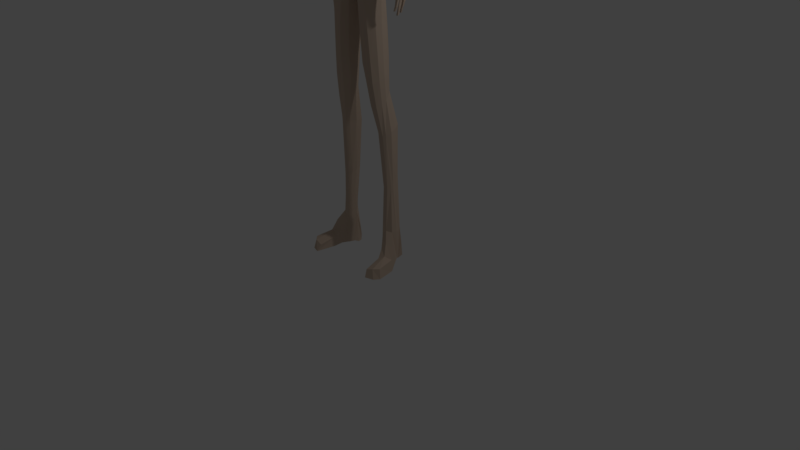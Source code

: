 # Source: character.blend  (saved by Blender 2.78.0; exported with 4.5.12 LTS)
import bpy
from mathutils import Matrix  # noqa: F401  (used for matrix-valued properties, if any)

bpy.ops.wm.read_factory_settings(use_empty=True)
scene = bpy.context.scene
scene.name = 'Scene'

# ---- collections
col_collection_1 = bpy.data.collections.new('Collection 1'); scene.collection.children.link(col_collection_1)

# ---- materials (node trees are filled in below, after node groups)
mat_material_001 = bpy.data.materials.new('Material.001')
mat_material_001.alpha_threshold = 0.0
mat_material_001.use_transparent_shadow = False
mat_material_001.diffuse_color = (0.5926, 0.4635, 0.3636, 1.0)
mat_material_001.roughness = 0.5
mat_material_001.specular_intensity = 0.0

# ---- material node trees

# ---- world
world_world = bpy.data.worlds.new('World'); scene.world = world_world
world_world.color = (0.05088, 0.05088, 0.05088)
world_world.use_sun_shadow = False
world_world.sun_shadow_jitter_overblur = 0.0
world_world.cycles.sampling_method = 'MANUAL'

# ---- cameras
cam_camera = bpy.data.cameras.new('Camera')
cam_camera.clip_end = 100.0
cam_camera.lens = 35.0
cam_camera.sensor_width = 32.0
cam_camera.sensor_height = 18.0
cam_camera.ortho_scale = 7.314
cam_camera.dof.focus_distance = 0.0
cam_camera.dof.aperture_fstop = 128.0

# ---- lights
light_lamp = bpy.data.lights.new('Lamp', 'POINT')
light_lamp.transmission_factor = 0.0
light_lamp.cutoff_distance = 30.0
light_lamp.energy = 100.0
light_lamp.shadow_buffer_clip_start = 1.001
light_lamp.shadow_soft_size = 0.1
light_lamp.shadow_maximum_resolution = 0.006
light_lamp.use_absolute_resolution = True

# ---- meshes
me_man_6_foot_tall = bpy.data.meshes.new('man+6+foot+tall')
me_man_6_foot_tall.from_pydata([(8.308, 30.22, 9.375), (7.509, 45.47, 10.03), (4.805, 43.67, 6.712), (5.348, 29.88, 6.133), (17.21, -7.317, 2.213), (18.99, -5.542, 0.08152), (17.22, 11.39, 1.823), (16.46, 8.978, 4.026), (13.09, -7.706, 3.335), (10.23, 8.186, 6.069), (7.768, 9.095, 3.831), (11.2, -6.91, 2.109), (26.5, -76.29, 15.9), (25.05, -75.04, 5.997), (21.33, -73.73, 7.843), (23.75, -76.45, 18.57), (20.33, -81.84, 20.98), (19.39, -78.02, 18.93), (18.05, -75.64, 9.146), (17.97, -81.51, 9.875), (25.38, -81.75, 5.944), (27.26, -81.94, 16.33), (25.03, -81.98, 19.35), (21.43, -81.95, 8.576), (19.51, -71.12, -6.414), (19.21, -78.94, -7.391), (14.77, -78.59, -7.445), (15.17, -72.07, -6.554), (2.204, 162.8, -2.682), (2.148, 157.1, -2.027), (0.004394, 156.9, -2.435), (0.004329, 162.8, -3.255), (2.282, 159.3, 5.401), (3.358, 161.9, 10.67), (0.006456, 160.2, 12.44), (0.00615, 159.2, 6.299), (2.58, 164.2, -4.043), (0.002955, 163.4, -3.302), (3.533, 168.1, 12.82), (3.084, 171.1, 13.38), (0.006057, 170.9, 13.89), (0.005681, 167.1, 14.11), (3.144, 176.9, 12.15), (0.007653, 179.5, 11.99), (23.68, 112.1, 3.094), (22.0, 110.1, 3.265), (23.36, 106.6, 3.784), (25.3, 108.3, 3.605), (22.01, 102.5, -0.9041), (23.31, 104.6, -2.24), (25.86, 98.55, -0.6394), (24.34, 96.57, 0.2312), (24.58, 105.1, -2.134), (26.99, 105.5, -0.7361), (28.68, 98.78, 0.625), (26.73, 98.54, -0.4839), (26.59, 104.2, 4.287), (24.46, 102.9, 4.285), (25.73, 96.88, 4.751), (27.78, 98.18, 4.822), (21.68, 101.3, 2.804), (24.03, 95.84, 3.053), (27.66, 90.16, 1.485), (27.68, 86.77, 3.015), (29.11, 91.23, 1.464), (27.97, 91.16, 1.251), (28.36, 89.94, 6.026), (30.16, 91.37, 5.081), (27.13, 88.12, 4.78), (30.57, 91.42, 3.02), (29.19, 99.21, 3.399), (28.1, 105.8, 2.412), (7.478, 170.6, 4.158), (5.981, 175.5, 8.935), (6.774, 173.1, 6.821), (19.8, 108.8, 1.585), (20.55, 104.9, 2.275), (13.1, 32.67, 8.631), (12.16, 48.74, 9.46), (15.72, -8.236, 3.097), (14.54, 7.564, 6.101), (12.23, -72.77, -4.759), (12.07, -80.46, -4.805), (15.73, -59.86, -5.677), (13.86, -63.06, -3.351), (14.51, -33.69, -6.149), (11.05, -34.19, -4.054), (12.38, -3.979, 0.888), (8.054, -6.122, -3.454), (8.117, 12.71, -1.637), (12.2, 14.48, -3.288), (9.104, 44.98, -3.249), (10.79, 31.03, -3.05), (5.901, 30.24, -1.294), (4.277, 42.52, -0.9794), (17.95, 120.9, 4.121), (19.97, 114.7, 3.678), (21.82, 117.0, 3.668), (19.72, 124.2, 4.307), (17.19, 122.8, 1.151), (18.69, 114.8, 1.298), (25.14, 114.2, 1.693), (26.77, 110.5, 1.862), (23.26, 119.3, 1.975), (21.16, 127.9, 1.961), (22.58, 113.6, -3.288), (24.66, 114.5, -1.264), (25.79, 110.6, -1.347), (23.29, 109.8, -3.261), (23.16, 119.6, -0.671), (20.93, 128.7, -1.467), (2.907, 121.3, -4.288), (3.732, 110.3, -3.026), (0.004528, 111.2, -2.721), (0.005228, 121.8, -3.705), (14.22, 130.9, -0.9065), (14.38, 131.3, 0.6745), (13.11, 120.3, 2.896), (11.02, 121.0, -2.843), (16.25, 122.3, -1.155), (17.91, 115.1, -1.648), (19.39, 110.1, -1.497), (20.47, 112.6, -3.169), (21.56, 108.8, -2.827), (20.47, 106.2, -1.204), (19.19, 117.5, -3.541), (16.64, 125.0, -3.42), (21.47, 119.1, -2.968), (18.14, 127.4, -3.391), (10.45, 129.9, -5.366), (14.1, 133.4, -3.381), (3.185, 130.0, -6.033), (0.007168, 130.1, -5.247), (0.005747, 162.9, 13.26), (2.989, 163.7, 11.7), (5.248, 165.7, 8.238), (5.163, 171.1, 12.05), (4.738, 168.1, 11.48), (5.045, 174.0, 9.047), (14.59, -39.47, 1.391), (12.77, -38.07, 0.03043), (14.33, -65.97, 2.653), (12.88, -65.25, 0.9292), (16.21, -80.33, 5.635), (16.55, -71.65, 5.533), (15.54, -80.45, 2.578), (20.72, -78.39, -1.965), (21.83, -79.01, -0.009852), (18.66, -80.97, 2.32), (17.54, -80.07, 0.01197), (22.79, -69.07, 2.883), (18.96, -68.02, 4.574), (23.62, -80.32, 3.016), (19.82, -81.25, 5.216), (18.53, -80.27, -5.046), (15.19, -80.55, -5.507), (11.83, -80.34, -3.2), (16.69, -38.17, 1.145), (16.36, -62.15, 1.907), (14.32, -80.35, 1.191), (27.8, 66.07, 9.678), (28.72, 66.26, 10.15), (28.93, 71.94, 10.52), (27.52, 71.61, 9.933), (28.26, 70.02, 8.643), (29.29, 70.89, 9.346), (28.93, 65.65, 9.566), (28.02, 65.37, 9.153), (31.3, 68.34, 1.665), (32.04, 68.07, 1.754), (31.72, 65.37, 1.844), (30.95, 66.07, 1.847), (32.02, 64.5, 8.541), (32.65, 64.77, 8.327), (32.87, 69.22, 8.023), (32.53, 68.29, 8.822), (30.16, 79.11, 8.969), (30.03, 84.61, 7.753), (28.45, 83.02, 6.694), (28.05, 78.16, 8.121), (30.87, 71.87, 8.326), (32.43, 71.89, 8.568), (32.23, 76.53, 8.427), (30.68, 79.03, 8.106), (31.28, 64.88, 8.378), (31.09, 67.79, 8.153), (31.42, 61.33, 8.752), (31.89, 61.09, 8.587), (32.02, 64.27, 7.327), (32.7, 64.44, 7.592), (32.02, 61.28, 7.952), (31.76, 60.92, 7.708), (31.73, 64.21, 7.24), (31.16, 61.18, 7.564), (30.93, 61.49, 8.581), (30.66, 58.86, 8.577), (30.87, 58.92, 7.994), (30.41, 58.91, 7.811), (30.0, 59.07, 7.716), (29.8, 59.11, 8.361), (30.09, 58.82, 8.689), (31.69, 63.36, 5.592), (30.91, 60.57, 6.008), (31.28, 60.85, 6.973), (31.81, 63.56, 6.636), (32.21, 61.35, 6.851), (31.07, 56.85, 6.785), (31.04, 57.0, 6.112), (32.28, 61.55, 5.833), (31.74, 61.09, 5.589), (30.36, 56.72, 6.054), (29.95, 56.95, 6.141), (29.97, 56.78, 6.834), (31.99, 61.17, 7.164), (30.52, 56.63, 6.864), (32.12, 64.01, 5.192), (32.18, 64.84, 3.586), (32.87, 65.03, 3.75), (31.99, 60.8, 4.157), (31.47, 60.36, 3.865), (33.21, 64.97, 4.67), (32.16, 60.94, 4.836), (30.91, 57.82, 4.6), (30.84, 57.86, 4.03), (30.28, 57.88, 3.924), (29.87, 58.1, 4.086), (29.9, 57.76, 4.731), (31.0, 60.26, 4.95), (30.67, 60.22, 4.042), (31.63, 60.13, 5.013), (30.41, 57.76, 4.814), (31.69, 63.84, 3.756), (31.16, 62.67, 2.137), (30.51, 62.82, 2.018), (31.39, 62.98, 2.799), (30.36, 60.3, 2.693), (30.1, 60.37, 2.057), (29.49, 60.28, 2.065), (29.16, 60.53, 2.24), (29.47, 60.09, 2.907), (30.83, 62.49, 3.143), (29.85, 63.06, 2.273), (31.2, 62.71, 3.143), (29.99, 60.29, 2.904), (30.49, 65.46, 1.975), (31.56, 64.8, 3.07), (32.15, 64.03, 4.868), (31.43, 63.97, 4.893), (30.84, 72.57, 1.35), (32.18, 72.02, 1.758), (32.98, 72.65, 7.265), (29.44, 84.25, 2.203), (30.71, 84.01, 2.131), (31.6, 78.13, 1.785), (29.82, 78.65, 1.612), (32.83, 78.56, 6.132), (31.35, 84.31, 6.583), (32.91, 77.75, 5.038), (32.4, 82.92, 3.497), (28.97, 80.21, 5.943), (28.58, 73.61, 7.594), (29.65, 74.12, 7.81), (29.75, 75.89, 6.974), (28.71, 82.19, 1.99), (28.73, 79.43, 3.944), (29.05, 78.15, 5.455), (32.47, 68.45, 2.686), (31.95, 65.7, 2.858), (31.88, 65.68, 3.149), (32.1, 66.68, 3.149), (32.53, 67.96, 3.045), (32.75, 72.1, 2.761), (32.95, 68.15, 3.47), (32.84, 69.05, 6.907), (32.26, 64.18, 6.862), (33.17, 72.48, 6.083), (32.28, 68.9, 6.506), (32.99, 68.79, 6.107), (32.75, 64.61, 5.598), (32.49, 67.03, 4.798), (33.09, 68.19, 4.349), (32.8, 68.24, 4.637), (33.46, 72.41, 4.212), (32.92, 68.71, 5.09), (32.73, 64.71, 6.519), (31.24, 67.02, 6.873), (31.61, 66.81, 6.766), (31.71, 68.6, 6.402), (31.93, 68.25, 6.548), (32.3, 67.09, 6.591), (32.22, 66.84, 5.106), (32.39, 67.51, 4.825), (31.32, 66.9, 6.253), (31.47, 66.39, 5.335), (31.66, 66.71, 4.792), (30.41, 69.41, 6.256), (30.44, 68.32, 2.198), (31.41, 66.66, 3.111), (30.16, 71.17, 1.954), (29.25, 76.34, 2.183), (32.08, 66.94, 3.204), (32.38, 66.83, 3.283), (31.73, 66.96, 3.313), (31.43, 66.42, 4.545), (31.62, 66.68, 3.231), (30.61, 68.77, 4.723), (30.44, 69.76, 3.203), (29.53, 73.55, 5.248), (29.78, 72.14, 4.44), (29.48, 74.33, 3.394), (29.65, 74.25, 6.451), (32.8, 77.18, 3.106), (0.003011, 150.4, -4.924), (3.894, 151.1, -4.464), (0.005476, 152.2, 6.165), (2.959, 152.5, 5.422), (33.0, 75.35, 4.153), (14.35, 133.3, 1.262), (12.24, 123.9, 7.462), (0.004133, 139.2, -6.041), (7.289, 139.8, -7.275), (4.598, 145.4, -6.105), (0.003579, 144.7, -6.314), (10.9, 140.3, -5.749), (15.72, 133.2, -4.993), (17.78, 133.2, 4.144), (18.46, 137.8, 1.069), (18.44, 136.8, -3.151), (0.005362, 123.6, 14.12), (8.246, 130.4, 16.5), (7.057, 139.6, 10.17), (0.005362, 135.6, 10.88), (12.13, 139.3, 7.199), (0.005305, 141.5, 9.179), (5.362, 142.8, 9.046), (15.43, 145.4, 2.382), (15.66, 144.9, -2.978), (10.99, 144.6, 6.399), (4.253, 152.4, 2.983), (3.396, 159.5, 3.768), (5.287, 163.7, 6.55), (4.657, 165.2, -2.821), (8.615, 110.0, -1.106), (6.401, 58.52, 9.992), (3.973, 55.07, 6.727), (10.74, 64.9, 10.72), (7.548, 59.07, -3.187), (3.006, 54.04, -1.347), (-0.01918, 71.74, -5.886), (2.816, 72.35, -6.933), (1.404, 69.7, -2.587), (0.03658, 75.37, 0.6869), (13.68, 48.02, -2.546), (15.07, 32.6, -2.097), (6.405, 66.29, -5.808), (2.694, 61.99, -1.966), (3.516, 73.52, 10.12), (0.001557, 73.39, 9.484), (-0.05104, 71.05, 7.534), (2.431, 69.29, 7.494), (5.905, 66.75, 10.43), (2.988, 63.47, 6.867), (0.004064, 78.98, 12.29), (6.349, 80.93, 10.54), (4.142, 87.69, 12.95), (0.007014, 87.32, 13.56), (10.17, 72.96, 12.53), (0.006297, 100.9, -2.319), (5.039, 100.0, -2.623), (0.005349, 114.8, 14.24), (5.884, 120.7, 13.07), (5.431, 95.66, 13.27), (0.006044, 95.97, 13.77), (0.005455, 103.7, 14.13), (5.925, 103.7, 13.26), (11.99, 63.25, -2.519), (15.23, 51.2, 6.815), (16.3, 52.42, 3.652), (16.45, 71.84, 3.778), (15.87, 70.37, 8.406), (10.8, 111.1, 5.759), (9.316, 112.0, 10.13), (12.07, 90.27, 10.82), (9.108, 103.3, 9.579), (15.59, 78.69, 9.915), (9.179, 100.2, 0.5227), (0.005308, 78.5, -6.858), (7.423, 78.85, -8.249), (0.002147, 86.03, -5.896), (4.188, 85.94, -7.205), (0.003179, 92.22, -3.016), (5.519, 91.77, -5.381), (12.36, 71.41, -5.773), (15.39, 76.71, -0.2607), (16.45, 80.09, 4.784), (15.08, 67.72, 0.2431), (10.35, 103.1, 6.09), (15.64, 91.6, 5.669), (12.81, 86.91, -3.562), (15.89, 34.28, 6.05), (16.76, 34.68, 3.139), (16.6, 34.15, 0.4225), (16.03, 50.63, 0.281), (17.13, 23.28, 2.714), (16.27, 21.97, 5.404), (13.76, 20.29, 7.87), (9.203, 19.32, 7.64), (6.177, 19.92, 4.993), (6.799, 22.44, -1.307), (11.46, 23.74, -2.954), (15.38, 24.51, -1.863), (15.59, 15.03, -1.885), (16.67, 13.48, -0.2307), (16.81, 24.23, 0.2635), (0.09233, 71.24, 3.866), (1.731, 70.4, 3.721), (1.87, 61.59, 3.284), (2.729, 53.56, 3.095), (4.014, 42.79, 3.013), (4.464, 29.88, 2.404), (5.183, 20.88, 1.825), (6.699, 10.4, 1.22), (8.871, -6.38, -0.5278), (11.42, -35.77, -1.928), (12.24, -65.08, -0.9001), (13.44, -80.23, -1.096), (16.62, -80.9, -2.031), (19.4, -79.44, -3.61), (19.49, -62.55, 0.4594), (18.15, -36.8, -0.339), (17.04, -3.093, -6.184), (18.76, -4.297, -3.004), (17.4, -30.53, -5.664), (18.65, -34.91, -1.264), (18.77, -32.17, -3.372), (19.02, -61.3, -5.625), (20.26, -62.39, -1.998), (19.68, -62.79, -4.095), (13.55, 147.3, 2.27), (5.133, 152.8, 1.78), (4.32, 162.7, -0.9345), (3.792, 157.9, -0.7739), (5.9, 165.9, -0.5797), (6.455, 165.8, 2.976), (4.781, 162.5, 1.243), (4.422, 159.3, 0.141), (4.142, 159.5, 2.068), (5.775, 164.0, 2.602), (5.622, 153.9, -0.06216), (5.729, 152.9, -2.05), (13.9, 148.2, -2.209), (10.21, 146.5, -4.951), (-8.297, 30.22, 9.375), (-5.33, 29.88, 6.126), (-4.79, 43.68, 6.71), (-7.494, 45.47, 10.03), (-17.21, -7.303, 2.21), (-16.45, 8.995, 4.019), (-17.2, 11.42, 1.821), (-18.97, -5.521, 0.08051), (-13.08, -7.709, 3.335), (-11.19, -6.912, 2.108), (-7.752, 9.09, 3.824), (-10.21, 8.182, 6.067), (-26.49, -76.3, 15.9), (-23.74, -76.46, 18.56), (-21.33, -73.73, 7.83), (-25.04, -75.05, 6.002), (-20.32, -81.85, 20.97), (-17.94, -81.52, 9.854), (-18.05, -75.64, 9.146), (-19.38, -78.02, 18.93), (-25.42, -81.69, 5.976), (-21.4, -81.95, 8.575), (-25.01, -81.97, 19.36), (-27.24, -81.88, 16.34), (-19.49, -71.12, -6.403), (-15.16, -72.07, -6.551), (-14.77, -78.59, -7.447), (-19.2, -78.95, -7.4), (-2.194, 162.8, -2.68), (-2.138, 157.2, -2.012), (-2.269, 159.3, 5.423), (-3.358, 162.0, 10.74), (-2.581, 164.6, -4.451), (-3.564, 168.2, 13.04), (-3.065, 171.1, 13.49), (-3.115, 174.7, 12.76), (-23.79, 111.4, 3.227), (-25.32, 107.8, 3.882), (-23.5, 106.1, 4.071), (-22.32, 109.5, 3.454), (-22.27, 102.2, -0.1895), (-24.44, 96.05, 0.7786), (-25.84, 97.94, -0.05237), (-23.42, 104.3, -1.43), (-24.7, 104.5, -1.439), (-26.51, 97.95, -0.03934), (-28.27, 98.28, 1.087), (-26.77, 105.1, -0.0501), (-26.38, 103.5, 4.283), (-27.43, 97.54, 4.774), (-25.59, 96.25, 4.708), (-24.48, 102.2, 4.282), (-21.98, 100.6, 2.922), (-24.06, 95.21, 3.143), (-27.33, 89.53, 1.714), (-27.29, 86.21, 3.085), (-28.64, 90.58, 1.686), (-27.62, 90.51, 1.49), (-27.83, 89.35, 5.811), (-29.48, 90.75, 4.976), (-26.74, 87.59, 4.675), (-28.7, 98.57, 3.471), (-29.91, 90.78, 3.104), (-27.73, 105.2, 2.563), (-7.465, 170.6, 4.158), (-6.725, 172.2, 3.958), (-5.968, 175.5, 8.934), (-20.98, 104.3, 2.437), (-20.3, 108.1, 1.799), (-13.09, 32.67, 8.63), (-12.15, 48.74, 9.459), (-14.54, 7.581, 6.09), (-15.71, -8.233, 3.095), (-12.22, -72.77, -4.759), (-12.06, -80.45, -4.81), (-15.72, -59.85, -5.672), (-13.85, -63.05, -3.352), (-14.49, -33.66, -6.126), (-11.04, -34.19, -4.055), (-12.37, -3.98, -6.446), (-8.042, -6.124, -3.455), (-12.19, 14.51, -3.264), (-8.105, 12.71, -1.637), (-9.091, 45.01, -3.227), (-4.265, 42.52, -0.9814), (-5.889, 30.24, -1.295), (-10.77, 31.03, -3.051), (-18.65, 120.3, 4.133), (-20.23, 123.5, 4.302), (-22.11, 116.4, 3.715), (-20.45, 114.1, 3.724), (-17.96, 122.1, 1.395), (-19.3, 114.1, 1.53), (-25.08, 113.5, 1.897), (-26.54, 109.8, 2.054), (-21.52, 127.3, 2.168), (-23.4, 118.7, 2.157), (-22.79, 113.0, -2.672), (-23.43, 109.2, -2.66), (-25.67, 110.0, -0.8983), (-24.65, 113.8, -0.8237), (-21.31, 128.0, -1.01), (-23.32, 118.9, -0.2689), (-2.895, 121.3, -4.288), (-3.721, 110.3, -3.026), (-14.22, 130.9, -0.8841), (-11.0, 121.0, -2.842), (-13.1, 120.3, 2.895), (-14.37, 131.3, 0.6693), (-17.12, 121.7, -0.7233), (-18.61, 114.5, -1.177), (-19.94, 109.4, -1.038), (-20.9, 105.6, -0.7684), (-21.87, 108.1, -2.259), (-20.9, 112.0, -2.576), (-19.76, 116.8, -2.919), (-17.48, 124.3, -2.808), (-21.8, 118.4, -2.39), (-18.81, 126.8, -2.781), (-10.44, 129.9, -5.365), (-14.09, 133.4, -3.371), (-3.173, 130.0, -6.033), (-2.977, 163.7, 11.7), (-5.235, 165.7, 8.237), (-4.726, 168.1, 11.48), (-5.152, 171.1, 12.05), (-5.274, 173.6, 11.68), (-14.58, -39.47, 1.391), (-12.76, -38.07, 0.03033), (-14.56, -66.09, 2.878), (-13.09, -65.33, 1.15), (-16.47, -80.31, 5.792), (-15.76, -80.58, 2.843), (-16.8, -71.7, 5.765), (-20.98, -78.48, -1.694), (-17.47, -79.21, 0.6619), (-18.86, -81.07, 2.543), (-22.06, -79.06, 0.208), (-18.66, -67.28, 5.332), (-22.68, -68.38, 3.559), (-23.71, -79.81, 3.684), (-20.26, -81.94, 5.345), (-15.58, -80.99, -5.377), (-19.04, -80.77, -4.903), (-12.24, -81.0, -3.081), (-17.0, -38.26, 1.456), (-16.65, -62.21, 2.177), (-14.53, -80.38, 1.482), (-27.47, 65.42, 9.245), (-27.21, 70.96, 9.48), (-28.48, 71.29, 10.02), (-28.29, 65.61, 9.68), (-27.88, 69.37, 8.293), (-27.67, 64.72, 8.762), (-28.48, 65.0, 9.142), (-28.8, 70.24, 8.94), (-30.61, 67.69, 1.872), (-30.29, 65.42, 2.039), (-30.98, 64.72, 2.037), (-31.26, 67.42, 1.954), (-31.24, 63.85, 8.199), (-31.71, 67.64, 8.457), (-32.0, 68.57, 7.722), (-31.81, 64.12, 8.002), (-29.58, 78.46, 8.592), (-27.69, 77.51, 7.812), (-28.04, 82.37, 6.499), (-29.46, 83.96, 7.473), (-30.21, 71.22, 8.001), (-30.04, 78.38, 7.798), (-31.44, 75.88, 8.093), (-31.61, 71.24, 8.224), (-30.58, 64.23, 8.049), (-30.41, 67.14, 7.842), (-30.71, 60.68, 8.393), (-31.13, 60.44, 8.241), (-31.24, 63.62, 7.082), (-31.01, 60.27, 7.433), (-31.25, 60.63, 7.657), (-31.85, 63.8, 7.325), (-30.98, 63.56, 7.001), (-30.27, 60.84, 8.235), (-30.48, 60.53, 7.3), (-30.22, 58.27, 7.695), (-30.03, 58.21, 8.231), (-29.8, 58.26, 7.527), (-29.43, 58.42, 7.439), (-29.26, 58.46, 8.033), (-29.52, 58.17, 8.335), (-30.95, 62.71, 5.485), (-31.06, 62.91, 6.446), (-30.58, 60.2, 6.756), (-30.25, 59.92, 5.868), (-31.41, 60.7, 6.644), (-31.48, 60.9, 5.707), (-30.37, 56.35, 5.964), (-30.4, 56.2, 6.583), (-31.0, 60.44, 5.483), (-29.76, 56.07, 5.91), (-29.39, 56.3, 5.99), (-29.41, 56.13, 6.628), (-31.22, 60.52, 6.931), (-29.9, 55.98, 6.656), (-31.34, 63.36, 5.118), (-31.39, 64.19, 3.639), (-30.76, 59.71, 3.896), (-31.22, 60.15, 4.165), (-32.01, 64.38, 3.79), (-32.31, 64.32, 4.637), (-31.37, 60.29, 4.79), (-30.19, 57.21, 4.048), (-30.25, 57.17, 4.573), (-29.69, 57.23, 3.95), (-29.32, 57.45, 4.099), (-30.04, 59.58, 4.059), (-30.34, 59.61, 4.895), (-29.35, 57.11, 4.693), (-30.9, 59.49, 4.952), (-29.8, 57.11, 4.769), (-30.95, 63.19, 3.796), (-29.89, 62.17, 2.196), (-30.47, 62.02, 2.306), (-30.68, 62.33, 2.916), (-29.53, 59.72, 2.233), (-29.76, 59.65, 2.817), (-28.98, 59.63, 2.24), (-28.69, 59.88, 2.401), (-29.3, 62.41, 2.431), (-30.18, 61.84, 3.232), (-28.97, 59.44, 3.014), (-30.51, 62.06, 3.232), (-29.43, 59.64, 3.012), (-29.87, 64.81, 2.157), (-30.83, 64.15, 3.165), (-31.36, 63.38, 4.819), (-30.72, 63.32, 4.842), (-30.19, 71.92, 1.582), (-31.39, 71.37, 1.957), (-32.11, 72.0, 7.024), (-28.94, 83.6, 2.367), (-29.28, 78.0, 1.824), (-30.87, 77.48, 1.982), (-30.08, 83.36, 2.301), (-31.97, 77.91, 5.982), (-30.65, 83.66, 6.397), (-32.05, 77.1, 4.975), (-31.59, 82.27, 3.557), (-28.17, 72.96, 7.327), (-28.52, 79.56, 5.808), (-29.21, 75.24, 6.757), (-29.13, 73.47, 7.526), (-28.28, 81.54, 2.171), (-28.3, 78.78, 3.969), (-28.58, 77.5, 5.36), (-31.65, 67.8, 2.811), (-31.19, 65.05, 2.97), (-31.12, 65.03, 3.238), (-31.31, 66.03, 3.238), (-31.71, 67.31, 3.142), (-32.08, 67.5, 3.533), (-31.9, 71.45, 2.881), (-31.98, 68.4, 6.695), (-31.46, 63.53, 6.654), (-32.28, 71.83, 5.937), (-32.12, 68.14, 5.959), (-31.48, 68.25, 6.326), (-31.9, 63.96, 5.49), (-31.67, 66.38, 4.755), (-32.2, 67.54, 4.341), (-31.94, 67.59, 4.607), (-32.05, 68.06, 5.023), (-32.54, 71.76, 4.216), (-31.88, 64.06, 6.338), (-30.55, 66.37, 6.664), (-30.88, 66.16, 6.565), (-30.97, 67.95, 6.231), (-31.16, 67.6, 6.365), (-31.5, 66.44, 6.404), (-31.43, 66.19, 5.038), (-31.58, 66.86, 4.78), (-30.75, 65.74, 5.249), (-30.62, 66.25, 6.094), (-30.92, 66.06, 4.749), (-29.81, 68.76, 6.097), (-29.83, 67.67, 2.363), (-30.7, 66.01, 3.202), (-29.58, 70.52, 2.138), (-28.76, 75.69, 2.349), (-31.3, 66.29, 3.288), (-31.57, 66.18, 3.361), (-30.99, 66.31, 3.388), (-30.72, 65.77, 4.522), (-30.89, 66.03, 3.313), (-29.98, 68.12, 4.685), (-29.83, 69.11, 3.287), (-29.24, 71.49, 4.425), (-29.01, 72.91, 5.169), (-28.97, 73.68, 3.463), (-29.12, 73.6, 6.276), (-31.94, 76.53, 3.198), (-3.885, 151.1, -4.463), (-2.947, 152.5, 5.421), (-32.13, 74.7, 4.161), (-12.23, 123.9, 7.46), (-14.34, 133.3, 1.257), (-7.281, 139.8, -7.275), (-4.592, 145.4, -6.105), (-15.71, 133.2, -4.993), (-10.89, 140.3, -5.749), (-17.77, 133.2, 4.143), (-18.44, 137.8, 1.07), (-18.43, 136.8, -3.15), (-7.047, 139.6, 10.16), (-8.5, 130.4, 16.5), (-12.12, 139.3, 7.198), (-5.351, 142.8, 9.046), (-15.42, 145.4, 2.381), (-15.65, 144.9, -2.978), (-4.241, 152.4, 2.982), (-10.98, 144.6, 6.398), (-3.384, 159.5, 3.766), (-5.274, 163.7, 6.549), (-4.344, 164.3, -2.72), (-8.604, 110.0, -1.105), (-3.958, 55.06, 6.721), (-6.369, 58.53, 9.98), (-10.69, 64.9, 10.72), (-7.543, 59.07, -3.187), (-2.991, 54.04, -1.346), (-1.349, 69.75, -2.556), (-2.809, 72.34, -6.934), (-13.66, 48.02, -2.545), (-15.05, 32.6, -2.096), (-2.681, 61.99, -1.966), (-6.42, 66.29, -5.805), (-3.521, 73.51, 10.12), (-2.475, 69.17, 7.527), (-5.892, 66.74, 10.43), (-3.358, 62.74, 7.534), (-4.127, 87.7, 12.95), (-6.337, 80.93, 10.54), (-10.13, 72.96, 12.53), (-5.028, 100.0, -2.623), (-5.873, 120.7, 13.07), (-5.418, 95.66, 13.27), (-5.913, 103.7, 13.26), (-11.98, 63.25, -2.518), (-15.22, 51.2, 6.809), (-15.86, 70.53, 8.42), (-16.43, 71.85, 3.78), (-16.28, 52.42, 3.651), (-10.78, 111.1, 5.759), (-9.304, 112.0, 10.13), (-9.096, 103.3, 9.578), (-12.06, 90.28, 10.82), (-15.58, 78.69, 9.913), (-9.168, 100.2, 0.5245), (-7.417, 78.85, -8.249), (-4.183, 85.94, -7.207), (-5.51, 91.77, -5.381), (-12.36, 71.41, -5.769), (-15.37, 76.71, -0.2602), (-15.06, 67.72, 0.2441), (-16.44, 80.09, 4.784), (-10.33, 103.1, 6.09), (-15.63, 91.6, 5.668), (-12.8, 86.9, -3.561), (-15.88, 34.29, 6.044), (-16.75, 34.68, 3.133), (-16.59, 34.15, 0.4232), (-16.02, 50.63, 0.2818), (-16.28, 22.01, 5.376), (-17.12, 23.29, 2.71), (-9.194, 19.32, 7.643), (-13.78, 20.32, 7.849), (-6.16, 19.92, 4.985), (-11.45, 23.74, -2.955), (-6.787, 22.44, -1.307), (-15.37, 24.51, -1.862), (-15.58, 15.03, -1.884), (-16.8, 24.23, 0.2642), (-16.66, 13.48, -0.2299), (-1.282, 67.36, 3.732), (-2.099, 61.39, 3.482), (-2.715, 53.55, 3.09), (-4.001, 42.8, 3.011), (-4.451, 29.89, 2.403), (-5.17, 20.88, 1.824), (-6.687, 10.4, 1.218), (-8.858, -6.382, -0.5293), (-11.41, -35.77, -1.927), (-12.23, -65.08, -0.8984), (-13.43, -80.23, -1.099), (-16.65, -80.91, -2.056), (-19.42, -79.41, -3.62), (-19.46, -62.44, 0.378), (-18.14, -36.78, -0.3426), (-17.03, -3.094, -6.183), (-18.74, -4.29, -3.002), (-17.39, -30.53, -5.662), (-18.76, -32.16, -3.37), (-18.63, -34.9, -1.263), (-19.0, -61.29, -5.611), (-20.24, -62.39, -2.013), (-19.67, -62.76, -4.086), (-13.54, 147.3, 2.27), (-5.122, 152.8, 1.78), (-3.78, 157.9, -0.7729), (-4.308, 162.7, -0.933), (-5.887, 165.9, -0.5793), (-6.441, 165.8, 2.976), (-4.409, 159.3, 0.1414), (-4.72, 162.5, 1.243), (-5.762, 164.0, 2.601), (-4.129, 159.5, 2.067), (-5.611, 153.9, -0.06181), (-5.719, 152.9, -2.05), (-13.89, 148.2, -2.208), (-10.2, 146.5, -4.951), (-8.233, 178.6, 1.903), (-4.676, 182.1, 0.3494), (0.009682, 180.8, 10.68), (-3.997, 180.6, 11.11), (-7.436, 177.7, -2.326), (-7.297, 171.3, -3.487), (4.153, 171.6, -6.985), (4.479, 179.3, -5.285), (6.766, 175.7, 9.797), (7.663, 172.6, 7.694), (8.097, 165.4, -2.775), (8.553, 164.6, -0.5695), (-8.08, 165.4, -2.769), (-8.537, 164.6, -0.569), (0.002034, 172.1, -8.208), (0.0009303, 179.8, -6.218), (-4.903, 182.4, 6.582), (-0.001076, 182.4, 0.01744), (7.747, 178.0, 6.024), (-8.334, 170.7, -0.2563), (-9.286, 170.1, 4.393), (0.002548, 168.0, -9.625), (-4.492, 166.5, -7.03), (5.981, 173.9, 10.34), (-10.54, 166.2, 4.585), (3.556, 177.0, 13.47), (-4.146, 171.7, -6.873), (4.484, 166.3, -7.726), (4.634, 182.0, 0.07352), (-4.468, 179.3, -5.143), (0.008277, 179.6, 11.88), (7.469, 177.6, -4.042), (8.233, 178.5, 1.797), (7.238, 171.2, -3.717), (4.013, 180.6, 11.11), (9.3, 170.1, 4.393), (10.56, 166.2, 4.586), (8.324, 170.6, -0.343), (-3.524, 174.8, 14.12), (-5.968, 173.5, 12.91), (4.912, 182.4, 6.583), (0.001608, 182.5, 6.731), (-6.752, 175.7, 9.796), (-7.732, 178.0, 6.024), (-7.614, 171.8, 4.83)], [], [(0, 1, 2, 3), (4, 5, 6, 7), (8, 9, 10, 11), (12, 13, 14, 15), (16, 17, 18, 19), (20, 21, 22, 23), (12, 21, 20, 13), (21, 12, 15, 22), (24, 25, 26, 27), (28, 29, 30, 31), (32, 33, 34, 35), (38, 39, 40, 41), (39, 42, 43, 40), (44, 45, 46, 47), (48, 49, 50, 51), (52, 53, 54, 55), (56, 57, 58, 59), (60, 48, 51, 61), (62, 63, 51, 50), (64, 65, 55, 54), (66, 67, 59, 58), (63, 68, 61, 51), (49, 52, 55, 50), (65, 62, 50, 55), (59, 67, 69, 70), (71, 56, 59, 70), (53, 71, 70, 54), (69, 64, 54, 70), (61, 68, 66, 58), (58, 57, 60, 61), (46, 45, 75, 76), (77, 78, 1, 0), (8, 79, 80, 9), (17, 15, 14, 18), (16, 22, 15, 17), (23, 22, 16, 19), (81, 27, 26, 82), (83, 27, 81, 84), (85, 83, 84, 86), (87, 85, 86, 88), (87, 88, 89, 90), (91, 92, 93, 94), (95, 96, 97, 98), (99, 100, 96, 95), (101, 44, 47, 102), (98, 97, 103, 104), (105, 106, 107, 108), (106, 101, 102, 107), (103, 109, 110, 104), (111, 112, 113, 114), (115, 116, 117, 118), (119, 120, 100, 99), (121, 122, 123, 124), (75, 121, 124, 76), (125, 120, 119, 126), (122, 105, 108, 123), (127, 125, 126, 128), (110, 109, 127, 128), (129, 130, 115, 118), (131, 111, 114, 132), (133, 134, 38, 41), (135, 74, 136, 137), (74, 73, 138, 136), (139, 8, 11, 140), (141, 139, 140, 142), (143, 144, 141, 145), (146, 147, 148, 149), (13, 150, 151, 14), (19, 18, 144, 143), (152, 20, 23, 153), (13, 20, 152, 150), (25, 154, 155, 26), (82, 156, 84, 81), (139, 157, 79, 8), (139, 141, 158, 157), (141, 144, 151, 158), (144, 18, 14, 151), (143, 153, 23, 19), (148, 145, 159, 149), (26, 155, 156, 82), (145, 141, 142, 159), (147, 152, 153, 148), (145, 148, 153, 143), (160, 161, 162, 163), (164, 165, 166, 167), (161, 166, 165, 162), (167, 160, 163, 164), (168, 169, 170, 171), (172, 173, 174, 175), (176, 177, 178, 179), (180, 181, 182, 183), (184, 172, 175, 185), (161, 160, 167, 166), (186, 187, 173, 172), (188, 189, 190, 191), (187, 190, 189, 173), (192, 193, 194, 184), (187, 195, 196, 190), (191, 190, 196, 197), (198, 199, 194, 193), (186, 200, 195, 187), (193, 191, 197, 198), (192, 188, 191, 193), (194, 186, 172, 184), (194, 199, 200, 186), (200, 199, 198, 197), (200, 197, 196, 195), (201, 202, 203, 204), (205, 206, 207, 208), (209, 208, 207, 210), (211, 212, 203, 202), (213, 214, 206, 205), (202, 209, 210, 211), (201, 215, 209, 202), (203, 212, 214, 213), (214, 212, 211, 210), (206, 214, 210, 207), (216, 217, 218, 219), (220, 221, 218, 217), (221, 222, 223, 218), (219, 218, 223, 224), (225, 226, 227, 228), (229, 230, 222, 221), (228, 219, 224, 225), (231, 216, 219, 228), (227, 226, 230, 229), (230, 226, 225, 224), (222, 230, 224, 223), (171, 170, 232, 233), (234, 235, 236, 232), (233, 232, 236, 237), (238, 239, 240, 241), (242, 243, 235, 234), (241, 233, 237, 238), (244, 171, 233, 241), (240, 239, 243, 242), (243, 239, 238, 237), (235, 243, 237, 236), (241, 240, 245, 244), (246, 229, 221, 220), (231, 228, 227, 247), (247, 227, 229, 246), (248, 249, 169, 168), (185, 175, 181, 180), (175, 174, 250, 181), (251, 252, 253, 254), (254, 253, 249, 248), (181, 250, 255, 182), (183, 256, 177, 176), (257, 258, 256, 255), (178, 259, 260, 179), (183, 176, 261, 262), (260, 259, 262, 261), (255, 256, 183, 182), (64, 69, 258, 252), (69, 67, 256, 258), (252, 251, 65, 64), (251, 263, 62, 65), (67, 66, 177, 256), (63, 62, 263, 264), (259, 63, 264, 265), (266, 267, 170, 169), (267, 234, 232, 170), (268, 242, 234, 267), (245, 240, 242, 268), (269, 268, 267, 266), (270, 266, 271, 272), (249, 271, 266, 169), (173, 189, 273, 174), (204, 203, 213, 274), (250, 174, 273, 275), (275, 273, 276, 277), (215, 278, 208, 209), (279, 246, 220, 280), (281, 280, 282, 283), (280, 220, 217, 272), (277, 284, 278, 283), (284, 205, 208, 278), (274, 213, 205, 284), (282, 275, 277, 283), (282, 280, 272, 271), (285, 192, 184, 185), (192, 285, 286, 188), (287, 288, 286, 285), (273, 286, 288, 276), (188, 286, 273, 189), (274, 284, 277, 289), (276, 288, 289, 277), (215, 290, 283, 278), (281, 291, 279, 280), (283, 290, 291, 281), (201, 204, 292, 293), (293, 290, 215, 201), (294, 291, 290, 293), (185, 180, 295, 285), (204, 274, 289, 292), (292, 289, 288, 287), (287, 285, 295, 292), (296, 168, 171, 244), (244, 245, 297, 296), (296, 298, 248, 168), (298, 299, 254, 248), (299, 263, 251, 254), (270, 300, 269, 266), (297, 245, 268, 269), (301, 272, 217, 216), (272, 301, 300, 270), (302, 301, 216, 231), (302, 231, 247, 303), (303, 247, 246, 279), (304, 300, 301, 302), (304, 297, 269, 300), (303, 279, 291, 294), (292, 295, 305, 293), (306, 297, 304, 302), (305, 303, 294, 293), (295, 307, 308, 305), (306, 302, 303, 305), (297, 306, 298, 296), (308, 307, 264, 309), (310, 180, 183, 262), (265, 310, 262, 259), (257, 255, 250, 275), (253, 311, 271, 249), (253, 252, 258, 311), (68, 178, 177, 66), (68, 63, 259, 178), (312, 30, 29, 313), (32, 35, 314, 315), (119, 115, 130, 126), (115, 119, 99, 116), (316, 311, 258, 257), (282, 271, 311, 316), (275, 282, 316, 257), (308, 309, 306, 305), (306, 309, 299, 298), (299, 309, 264, 263), (264, 307, 310, 265), (295, 180, 310, 307), (117, 116, 317, 318), (131, 132, 319, 320), (312, 313, 321, 322), (130, 129, 323, 324), (325, 98, 104, 326), (110, 327, 326, 104), (110, 128, 324, 327), (130, 324, 128, 126), (116, 99, 95, 317), (317, 95, 98, 325), (328, 329, 330, 331), (317, 325, 332, 318), (314, 333, 334, 315), (325, 326, 335, 332), (335, 326, 327, 336), (336, 327, 324, 323), (329, 318, 332, 330), (315, 334, 337, 338), (339, 32, 315, 338), (339, 340, 33, 32), (38, 134, 135, 137), (137, 136, 39, 38), (136, 138, 42, 39), (129, 131, 320, 323), (129, 118, 111, 131), (118, 342, 112, 111), (1, 343, 344, 2), (343, 1, 78, 345), (346, 91, 94, 347), (348, 349, 350, 351), (352, 353, 92, 91), (349, 354, 355, 350), (356, 357, 358, 359), (360, 356, 359, 361), (362, 363, 364, 365), (363, 356, 360, 366), (363, 362, 357, 356), (367, 113, 112, 368), (360, 343, 345, 366), (343, 360, 361, 344), (354, 346, 347, 355), (328, 369, 370, 329), (371, 372, 365, 364), (373, 372, 371, 374), (375, 352, 91, 346), (376, 377, 378, 379), (370, 369, 373, 374), (342, 118, 117, 380), (117, 318, 381, 380), (329, 370, 381, 318), (371, 382, 383, 374), (382, 371, 364, 363), (366, 384, 382, 363), (381, 370, 374, 383), (368, 112, 342, 385), (348, 386, 387, 349), (386, 388, 389, 387), (388, 390, 391, 389), (387, 392, 354, 349), (392, 375, 346, 354), (393, 394, 378, 395), (342, 380, 396, 385), (380, 381, 383, 396), (382, 397, 396, 383), (382, 384, 394, 397), (393, 398, 397, 394), (398, 393, 392, 387), (391, 398, 387, 389), (397, 398, 385, 396), (390, 367, 368, 391), (385, 398, 391, 368), (379, 384, 366, 345), (399, 400, 377, 376), (401, 402, 377, 400), (393, 395, 375, 392), (378, 394, 384, 379), (7, 6, 403, 404), (9, 80, 405, 406), (9, 406, 407, 10), (90, 89, 408, 409), (410, 411, 90, 409), (403, 6, 412, 413), (413, 401, 400, 403), (353, 410, 409, 92), (93, 92, 409, 408), (406, 0, 3, 407), (405, 77, 0, 406), (403, 400, 399, 404), (103, 97, 44, 101), (97, 96, 45, 44), (75, 45, 96, 100), (100, 120, 121, 75), (120, 125, 122, 121), (125, 127, 105, 122), (127, 109, 106, 105), (109, 103, 101, 106), (102, 47, 56, 71), (47, 46, 57, 56), (60, 57, 46, 76), (76, 124, 48, 60), (124, 123, 49, 48), (123, 108, 52, 49), (108, 107, 53, 52), (107, 102, 71, 53), (163, 162, 176, 179), (164, 163, 179, 260), (260, 261, 165, 164), (162, 165, 261, 176), (376, 379, 345, 78), (77, 399, 376, 78), (404, 399, 77, 405), (80, 7, 404, 405), (79, 4, 7, 80), (413, 412, 411, 410), (410, 353, 401, 413), (353, 352, 402, 401), (395, 402, 352, 375), (378, 377, 402, 395), (359, 358, 414, 415), (361, 359, 415, 416), (344, 361, 416, 417), (2, 344, 417, 418), (3, 2, 418, 419), (407, 3, 419, 420), (10, 407, 420, 421), (11, 10, 421, 422), (140, 11, 422, 423), (142, 140, 423, 424), (159, 142, 424, 425), (149, 159, 425, 426), (427, 146, 149, 426), (415, 414, 351, 350), (416, 415, 350, 355), (417, 416, 355, 347), (418, 417, 347, 94), (419, 418, 94, 93), (420, 419, 93, 408), (421, 420, 408, 89), (422, 421, 89, 88), (423, 422, 88, 86), (424, 423, 86, 84), (425, 424, 84, 156), (426, 425, 156, 155), (154, 427, 426, 155), (151, 150, 428, 158), (147, 428, 150, 152), (4, 79, 157, 429), (158, 428, 429, 157), (411, 430, 87, 90), (412, 6, 5, 431), (411, 412, 431, 430), (87, 430, 432, 85), (5, 433, 434, 431), (432, 435, 83, 85), (435, 24, 27, 83), (4, 429, 433, 5), (429, 428, 436, 433), (428, 147, 146, 436), (24, 435, 154, 25), (431, 434, 432, 430), (436, 146, 427, 437), (437, 427, 154, 435), (433, 436, 437, 434), (434, 437, 435, 432), (331, 330, 334, 333), (337, 334, 330, 332), (438, 337, 332, 335), (319, 322, 321, 320), (438, 439, 338, 337), (28, 440, 441, 29), (484, 774, 883, 893), (774, 861, 884, 883), (443, 72, 74, 135), (440, 444, 445, 441), (339, 446, 447, 340), (439, 446, 339, 338), (448, 449, 441, 445), (438, 450, 448, 439), (450, 451, 449, 448), (449, 313, 29, 441), (321, 313, 449, 451), (450, 438, 335, 336), (336, 323, 451, 450), (320, 321, 451, 323), (516, 517, 915, 891), (446, 445, 444, 447), (439, 448, 445, 446), (340, 135, 134, 33), (34, 33, 134, 133), (36, 28, 31, 37), (36, 341, 440, 28), (341, 442, 444, 440), (447, 444, 442, 443), (340, 447, 443, 135), (452, 453, 454, 455), (456, 457, 458, 459), (460, 461, 462, 463), (464, 465, 466, 467), (468, 469, 470, 471), (472, 473, 474, 475), (464, 467, 472, 475), (475, 474, 465, 464), (476, 477, 478, 479), (480, 31, 30, 481), (482, 35, 34, 483), (861, 862, 895, 884), (485, 41, 40, 486), (443, 442, 882, 907), (486, 40, 43, 487), (442, 341, 881, 882), (74, 72, 906, 880), (488, 489, 490, 491), (492, 493, 494, 495), (496, 497, 498, 499), (500, 501, 502, 503), (504, 505, 493, 492), (506, 494, 493, 507), (508, 498, 497, 509), (510, 502, 501, 511), (507, 493, 505, 512), (495, 494, 497, 496), (509, 497, 494, 506), (501, 513, 514, 511), (515, 513, 501, 500), (73, 74, 880, 879), (42, 138, 894, 896), (499, 498, 513, 515), (514, 513, 498, 508), (505, 502, 510, 512), (502, 505, 504, 503), (490, 519, 520, 491), (521, 452, 455, 522), (460, 463, 523, 524), (471, 470, 466, 465), (468, 471, 465, 474), (473, 469, 468, 474), (525, 526, 478, 477), (527, 528, 525, 477), (529, 530, 528, 527), (531, 532, 530, 529), (531, 533, 534, 532), (535, 536, 537, 538), (539, 540, 541, 542), (543, 539, 542, 544), (545, 546, 489, 488), (540, 547, 548, 541), (549, 550, 551, 552), (552, 551, 546, 545), (548, 547, 553, 554), (555, 114, 113, 556), (557, 558, 559, 560), (561, 543, 544, 562), (563, 564, 565, 566), (520, 519, 564, 563), (567, 568, 561, 562), (566, 565, 550, 549), (569, 570, 568, 567), (553, 570, 569, 554), (571, 558, 557, 572), (573, 132, 114, 555), (133, 41, 485, 574), (575, 576, 577, 517), (578, 487, 909, 910), (517, 577, 578, 518), (579, 580, 461, 460), (581, 582, 580, 579), (583, 584, 581, 585), (586, 587, 588, 589), (467, 466, 590, 591), (469, 583, 585, 470), (592, 593, 473, 472), (467, 591, 592, 472), (479, 478, 594, 595), (526, 525, 528, 596), (579, 460, 524, 597), (579, 597, 598, 581), (581, 598, 590, 585), (585, 590, 466, 470), (583, 469, 473, 593), (588, 587, 599, 584), (478, 526, 596, 594), (584, 599, 582, 581), (589, 588, 593, 592), (584, 583, 593, 588), (600, 601, 602, 603), (604, 605, 606, 607), (603, 602, 607, 606), (605, 604, 601, 600), (608, 609, 610, 611), (612, 613, 614, 615), (616, 617, 618, 619), (620, 621, 622, 623), (624, 625, 613, 612), (603, 606, 605, 600), (626, 612, 615, 627), (628, 629, 630, 631), (627, 615, 631, 630), (632, 624, 633, 634), (627, 630, 635, 636), (629, 637, 635, 630), (638, 634, 633, 639), (626, 627, 636, 640), (634, 638, 637, 629), (632, 634, 629, 628), (633, 624, 612, 626), (633, 626, 640, 639), (640, 637, 638, 639), (640, 636, 635, 637), (641, 642, 643, 644), (645, 646, 647, 648), (649, 650, 647, 646), (651, 644, 643, 652), (653, 645, 648, 654), (644, 651, 650, 649), (641, 644, 649, 655), (643, 653, 654, 652), (654, 650, 651, 652), (648, 647, 650, 654), (656, 657, 658, 659), (660, 659, 658, 661), (661, 658, 662, 663), (657, 664, 662, 658), (665, 666, 667, 668), (669, 661, 663, 670), (666, 665, 664, 657), (671, 666, 657, 656), (667, 669, 670, 668), (670, 664, 665, 668), (663, 662, 664, 670), (609, 672, 673, 610), (674, 673, 675, 676), (672, 677, 675, 673), (678, 679, 680, 681), (682, 674, 676, 683), (679, 678, 677, 672), (684, 679, 672, 609), (680, 682, 683, 681), (683, 677, 678, 681), (676, 675, 677, 683), (679, 684, 685, 680), (686, 660, 661, 669), (671, 687, 667, 666), (687, 686, 669, 667), (688, 608, 611, 689), (625, 620, 623, 613), (613, 623, 690, 614), (691, 692, 693, 694), (692, 688, 689, 693), (623, 622, 695, 690), (621, 616, 619, 696), (697, 695, 696, 698), (618, 617, 699, 700), (621, 701, 702, 616), (699, 702, 701, 700), (695, 622, 621, 696), (508, 694, 698, 514), (514, 698, 696, 511), (694, 508, 509, 691), (691, 509, 506, 703), (511, 696, 619, 510), (507, 704, 703, 506), (700, 705, 704, 507), (706, 611, 610, 707), (707, 610, 673, 674), (708, 707, 674, 682), (685, 708, 682, 680), (709, 706, 707, 708), (710, 711, 712, 706), (689, 611, 706, 712), (615, 614, 713, 631), (642, 714, 653, 643), (690, 715, 713, 614), (715, 716, 717, 713), (655, 649, 646, 718), (719, 720, 660, 686), (721, 722, 723, 720), (720, 711, 659, 660), (716, 722, 718, 724), (724, 718, 646, 645), (714, 724, 645, 653), (723, 722, 716, 715), (723, 712, 711, 720), (725, 625, 624, 632), (632, 628, 726, 725), (727, 725, 726, 728), (713, 717, 728, 726), (628, 631, 713, 726), (714, 729, 716, 724), (717, 716, 729, 728), (655, 718, 722, 730), (721, 720, 719, 731), (722, 721, 731, 730), (641, 732, 733, 642), (732, 641, 655, 730), (734, 732, 730, 731), (625, 725, 735, 620), (642, 733, 729, 714), (733, 727, 728, 729), (727, 733, 735, 725), (736, 684, 609, 608), (684, 736, 737, 685), (736, 608, 688, 738), (738, 688, 692, 739), (739, 692, 691, 703), (710, 706, 709, 740), (737, 709, 708, 685), (741, 656, 659, 711), (711, 710, 740, 741), (742, 671, 656, 741), (742, 743, 687, 671), (743, 719, 686, 687), (744, 742, 741, 740), (744, 740, 709, 737), (743, 734, 731, 719), (733, 732, 745, 735), (746, 742, 744, 737), (745, 732, 734, 743), (735, 745, 747, 748), (746, 745, 743, 742), (737, 736, 738, 746), (747, 749, 704, 748), (750, 701, 621, 620), (705, 700, 701, 750), (697, 715, 690, 695), (693, 689, 712, 751), (693, 751, 698, 694), (512, 510, 619, 618), (512, 618, 700, 507), (312, 752, 481, 30), (482, 753, 314, 35), (561, 568, 572, 557), (557, 560, 543, 561), (754, 697, 698, 751), (723, 754, 751, 712), (715, 697, 754, 723), (747, 745, 746, 749), (746, 738, 739, 749), (739, 703, 704, 749), (704, 705, 750, 748), (735, 748, 750, 620), (559, 755, 756, 560), (573, 757, 319, 132), (312, 322, 758, 752), (572, 759, 760, 571), (761, 762, 547, 540), (553, 547, 762, 763), (553, 763, 759, 570), (572, 568, 570, 759), (560, 756, 539, 543), (756, 761, 540, 539), (328, 331, 764, 765), (756, 755, 766, 761), (314, 753, 767, 333), (761, 766, 768, 762), (768, 769, 763, 762), (769, 760, 759, 763), (765, 764, 766, 755), (753, 770, 771, 767), (772, 770, 753, 482), (772, 482, 483, 773), (485, 576, 575, 574), (576, 485, 486, 577), (577, 486, 487, 578), (72, 443, 907, 906), (518, 578, 910, 913), (36, 37, 892, 898), (517, 518, 913, 915), (37, 484, 893, 892), (571, 760, 757, 573), (571, 573, 555, 558), (558, 555, 556, 775), (455, 454, 776, 777), (777, 778, 522, 455), (779, 780, 536, 535), (348, 351, 781, 782), (783, 535, 538, 784), (782, 781, 785, 786), (787, 788, 358, 357), (789, 790, 788, 787), (362, 365, 791, 792), (792, 793, 789, 787), (792, 787, 357, 362), (367, 794, 556, 113), (789, 793, 778, 777), (777, 776, 790, 789), (786, 785, 780, 779), (328, 765, 795, 369), (796, 791, 365, 372), (373, 797, 796, 372), (798, 779, 535, 783), (799, 800, 801, 802), (795, 797, 373, 369), (775, 803, 559, 558), (559, 803, 804, 755), (765, 755, 804, 795), (796, 797, 805, 806), (806, 792, 791, 796), (793, 792, 806, 807), (804, 805, 797, 795), (794, 808, 775, 556), (348, 782, 809, 386), (386, 809, 810, 388), (388, 810, 811, 390), (809, 782, 786, 812), (812, 786, 779, 798), (813, 814, 801, 815), (775, 808, 816, 803), (803, 816, 805, 804), (806, 805, 816, 817), (806, 817, 815, 807), (813, 815, 817, 818), (818, 809, 812, 813), (811, 810, 809, 818), (817, 816, 808, 818), (390, 811, 794, 367), (808, 794, 811, 818), (800, 778, 793, 807), (819, 799, 802, 820), (821, 820, 802, 822), (813, 812, 798, 814), (801, 800, 807, 815), (457, 823, 824, 458), (463, 825, 826, 523), (463, 462, 827, 825), (533, 828, 829, 534), (830, 828, 533, 831), (824, 832, 833, 458), (832, 824, 820, 821), (784, 538, 828, 830), (537, 829, 828, 538), (825, 827, 453, 452), (826, 825, 452, 521), (824, 823, 819, 820), (548, 545, 488, 541), (541, 488, 491, 542), (520, 544, 542, 491), (544, 520, 563, 562), (562, 563, 566, 567), (567, 566, 549, 569), (569, 549, 552, 554), (554, 552, 545, 548), (546, 515, 500, 489), (489, 500, 503, 490), (504, 519, 490, 503), (519, 504, 492, 564), (564, 492, 495, 565), (565, 495, 496, 550), (550, 496, 499, 551), (551, 499, 515, 546), (601, 617, 616, 602), (604, 699, 617, 601), (699, 604, 607, 702), (602, 616, 702, 607), (799, 522, 778, 800), (521, 522, 799, 819), (823, 826, 521, 819), (523, 826, 823, 457), (524, 523, 457, 456), (832, 830, 831, 833), (830, 832, 821, 784), (784, 821, 822, 783), (814, 798, 783, 822), (801, 814, 822, 802), (788, 834, 414, 358), (790, 835, 834, 788), (776, 836, 835, 790), (454, 837, 836, 776), (453, 838, 837, 454), (827, 839, 838, 453), (462, 840, 839, 827), (461, 841, 840, 462), (580, 842, 841, 461), (582, 843, 842, 580), (599, 844, 843, 582), (587, 845, 844, 599), (846, 845, 587, 586), (834, 781, 351, 414), (835, 785, 781, 834), (836, 780, 785, 835), (837, 536, 780, 836), (838, 537, 536, 837), (839, 829, 537, 838), (840, 534, 829, 839), (841, 532, 534, 840), (842, 530, 532, 841), (843, 528, 530, 842), (844, 596, 528, 843), (845, 594, 596, 844), (595, 594, 845, 846), (590, 598, 847, 591), (589, 592, 591, 847), (456, 848, 597, 524), (598, 597, 848, 847), (831, 533, 531, 849), (833, 850, 459, 458), (831, 849, 850, 833), (531, 529, 851, 849), (459, 850, 852, 853), (851, 529, 527, 854), (854, 527, 477, 476), (456, 459, 853, 848), (848, 853, 855, 847), (847, 855, 586, 589), (476, 479, 595, 854), (850, 849, 851, 852), (855, 856, 846, 586), (856, 854, 595, 846), (853, 852, 856, 855), (852, 851, 854, 856), (331, 333, 767, 764), (771, 766, 764, 767), (857, 768, 766, 771), (319, 757, 758, 322), (857, 771, 770, 858), (480, 481, 859, 860), (43, 42, 896, 901), (862, 516, 891, 895), (341, 36, 898, 881), (487, 43, 901, 909), (862, 575, 517, 516), (860, 859, 863, 864), (772, 773, 865, 866), (858, 770, 772, 866), (867, 863, 859, 868), (857, 858, 867, 869), (869, 867, 868, 870), (868, 859, 481, 752), (758, 870, 868, 752), (869, 769, 768, 857), (769, 869, 870, 760), (757, 760, 870, 758), (138, 73, 879, 894), (866, 865, 864, 863), (858, 866, 863, 867), (773, 483, 574, 575), (34, 133, 574, 483), (484, 37, 31, 480), (484, 480, 860, 774), (774, 860, 864, 861), (865, 862, 861, 864), (773, 575, 862, 865), (877, 898, 892, 885), (878, 877, 885, 886), (902, 903, 908, 904), (899, 878, 886, 888), (905, 911, 912, 873), (906, 889, 879, 880), (901, 896, 905, 873), (905, 896, 894, 879), (879, 889, 911, 905), (903, 902, 878, 899), (902, 904, 877, 878), (904, 881, 898, 877), (911, 899, 888, 912), (889, 903, 899, 911), (908, 903, 889, 906), (881, 904, 908, 882), (882, 908, 906, 907), (897, 885, 892, 893), (900, 886, 885, 897), (875, 876, 890, 871), (872, 888, 886, 900), (874, 873, 912, 887), (891, 915, 913, 914), (901, 873, 874, 909), (874, 913, 910, 909), (913, 874, 887, 914), (871, 872, 900, 875), (875, 900, 897, 876), (876, 897, 893, 883), (887, 912, 888, 872), (914, 887, 872, 871), (890, 891, 914, 871), (883, 884, 890, 876), (884, 895, 891, 890)])
me_man_6_foot_tall.materials.append(mat_material_001)
me_man_6_foot_tall.use_remesh_preserve_volume = False
me_man_6_foot_tall.use_remesh_preserve_attributes = False
me_man_6_foot_tall.use_mirror_vertex_groups = False
me_man_6_foot_tall.update()
arm_armature = bpy.data.armatures.new('Armature')  # bones are not reproduced

# ---- objects
ob_armature = bpy.data.objects.new('Armature', arm_armature)
ob_man_6_foot_tall = bpy.data.objects.new('man+6+foot+tall', me_man_6_foot_tall)
ob_lamp = bpy.data.objects.new('Lamp', light_lamp)
ob_camera = bpy.data.objects.new('Camera', cam_camera)

# ---- transforms, parenting, visibility, modifiers, constraints
ob_armature.location = (0.0, -0.01036, 3.987)
ob_armature.scale = (1.0, 1.0, 1.304)
ob_armature.show_in_front = True
ob_armature.lineart.crease_threshold = 0.0
ob_man_6_foot_tall.parent = ob_armature
ob_man_6_foot_tall.matrix_parent_inverse = Matrix(((1.0, 0.0, 0.0, -0.0), (0.0, 1.0, 2.328e-10, 0.01036), (0.0, 0.0, 0.767, -3.058), (0.0, 0.0, 0.0, 1.0)))
ob_man_6_foot_tall.location = (0.0, 0.0, 1.903)
ob_man_6_foot_tall.rotation_euler = (1.571, -0.0, 0.0)
ob_man_6_foot_tall.scale = (0.02284, 0.02284, 0.02284)
ob_man_6_foot_tall.lineart.crease_threshold = 0.0
_vg = ob_man_6_foot_tall.vertex_groups.new(name='Spine4')
for _i, _w in zip([112, 117, 318, 328, 342, 362, 363, 364, 365, 367, 368, 369, 370, 371, 372, 373, 374, 380, 381, 382, 383, 385, 386, 388, 389, 390, 391, 396, 397, 398, 556, 559, 755, 775, 791, 792, 794, 795, 796, 797, 803, 804, 805, 806, 807, 808, 810, 811, 816, 817, 818], [0.06877, 0.03401, 0.01585, 0.01434, 0.1206, 0.04115, 0.04153, 0.1664, 0.164, 0.9687, 0.8353, 0.2383, 0.05324, 0.5798, 0.6198, 0.688, 0.669, 0.1794, 0.1944, 0.1492, 0.6688, 0.7292, 0.01575, 0.1505, 0.09617, 0.9387, 0.2017, 0.6602, 0.1496, 0.03594, 0.06862, 0.0339, 0.01597, 0.1205, 0.1664, 0.03943, 0.8363, 0.05233, 0.5804, 0.6692, 0.1794, 0.1944, 0.6694, 0.152, 0.001104, 0.7305, 0.09786, 0.2071, 0.661, 0.1537, 0.04415]): _vg.add([_i], _w, 'REPLACE')
_vg = ob_man_6_foot_tall.vertex_groups.new(name='Spine3')
for _i, _w in zip([111, 112, 113, 114, 117, 118, 318, 328, 329, 331, 342, 368, 369, 370, 371, 372, 373, 374, 380, 381, 383, 385, 396, 555, 556, 558, 559, 755, 765, 775, 794, 795, 796, 797, 803, 804, 805, 808, 816], [0.06264, 0.867, 0.9359, 0.02223, 0.1622, 0.1203, 0.1273, 0.2029, 0.1106, 0.05225, 0.748, 0.06365, 0.4131, 0.4067, 0.06149, 0.06201, 0.1676, 0.1777, 0.5961, 0.5438, 0.1604, 0.09245, 0.1659, 0.06251, 0.8674, 0.1201, 0.162, 0.1274, 0.1096, 0.7484, 0.06356, 0.4077, 0.06153, 0.1777, 0.5963, 0.5437, 0.1603, 0.09241, 0.1659]): _vg.add([_i], _w, 'REPLACE')
_vg = ob_man_6_foot_tall.vertex_groups.new(name='Spine2')
for _i, _w in zip([111, 112, 113, 114, 115, 116, 117, 118, 129, 130, 131, 132, 318, 319, 320, 323, 324, 328, 329, 330, 331, 332, 333, 334, 337, 342, 369, 370, 373, 374, 380, 381, 383, 396, 555, 556, 557, 558, 559, 560, 571, 572, 573, 755, 757, 759, 760, 764, 765, 766, 767, 771, 775, 795, 797, 803, 804, 805, 816], [0.9081, 0.05365, 0.02491, 0.9483, 0.0846, 0.05916, 0.6396, 0.7219, 0.567, 0.08045, 0.8672, 0.9224, 0.614, 0.05908, 0.09598, 0.033, 0.01519, 0.6671, 0.6077, 0.193, 0.461, 0.06018, 0.1426, 0.09537, 0.005376, 0.09467, 0.2683, 0.4489, 0.03817, 0.04796, 0.1634, 0.2042, 0.0395, 0.0303, 0.9082, 0.05348, 0.07586, 0.7214, 0.6386, 0.05202, 0.5654, 0.07549, 0.8672, 0.6121, 0.09511, 0.01167, 0.02903, 0.1887, 0.6057, 0.05633, 0.09339, 0.002096, 0.09443, 0.4497, 0.04784, 0.1631, 0.2041, 0.03936, 0.03014]): _vg.add([_i], _w, 'REPLACE')
_vg = ob_man_6_foot_tall.vertex_groups.new(name='Spine1')
for _i, _w in zip([129, 131, 132, 312, 313, 319, 320, 321, 322, 323, 330, 331, 333, 334, 451, 571, 573, 752, 757, 758, 760, 764, 767, 870], [0.03175, 0.05493, 0.03714, 0.04864, 0.0218, 0.8617, 0.4631, 0.1809, 0.6811, 0.148, 0.04083, 0.0675, 0.2731, 0.08952, 0.0271, 0.03075, 0.05474, 0.02201, 0.4616, 0.1809, 0.1431, 0.03903, 0.08883, 0.0267]): _vg.add([_i], _w, 'REPLACE')
_vg = ob_man_6_foot_tall.vertex_groups.new(name='Neck')
for _i, _w in zip([28, 29, 30, 31, 32, 33, 34, 35, 36, 37, 133, 134, 135, 312, 313, 314, 315, 321, 322, 330, 331, 333, 334, 337, 338, 339, 340, 341, 439, 440, 441, 442, 443, 444, 445, 446, 447, 448, 449, 451, 480, 481, 482, 483, 484, 574, 575, 752, 753, 758, 764, 767, 770, 771, 772, 773, 774, 858, 859, 860, 861, 862, 863, 864, 865, 866, 867, 868, 870, 881, 882, 883, 884], [0.1056, 0.8891, 0.9422, 0.09279, 0.1353, 0.04044, 0.04293, 0.1357, 0.0437, 0.06069, 0.01368, 0.01382, 0.00279, 0.7451, 0.2822, 0.773, 0.764, 0.05689, 0.0714, 0.04445, 0.02111, 0.104, 0.111, 0.05943, 0.7685, 0.1515, 0.04026, 0.03978, 0.7277, 0.1242, 0.7786, 0.03446, 0.009432, 0.1265, 0.5842, 0.2574, 0.05893, 0.648, 0.3577, 0.009006, 0.1051, 0.8898, 0.1347, 0.039, 0.04105, 0.0134, 0.002687, 0.2837, 0.7642, 0.05704, 0.04216, 0.11, 0.769, 0.05787, 0.1513, 0.04049, 0.05889, 0.7285, 0.7796, 0.123, 0.03434, 0.01148, 0.585, 0.1263, 0.05903, 0.2572, 0.6492, 0.3592, 0.008398, 0.007514, 0.006941, 0.002661, 0.006672]): _vg.add([_i], _w, 'REPLACE')
_vg = ob_man_6_foot_tall.vertex_groups.new(name='Head')
for _i, _w in zip([28, 29, 30, 31, 32, 33, 34, 35, 36, 37, 38, 39, 40, 41, 42, 43, 72, 73, 74, 133, 134, 135, 136, 137, 138, 314, 315, 338, 339, 340, 341, 439, 440, 441, 442, 443, 444, 445, 446, 447, 448, 449, 480, 481, 482, 483, 484, 485, 486, 487, 516, 517, 518, 574, 575, 576, 577, 578, 753, 770, 772, 773, 774, 858, 859, 860, 861, 862, 863, 864, 865, 866, 867, 868, 871, 872, 873, 874, 875, 876, 877, 878, 879, 880, 881, 882, 883, 884, 885, 886, 887, 888, 889, 890, 891, 892, 893, 894, 895, 896, 897, 898, 899, 900, 901, 902, 903, 904, 905, 906, 907, 908, 909, 910, 911, 912, 913, 914, 915], [0.8885, 0.06244, 0.01849, 0.9033, 0.8451, 0.9482, 0.9465, 0.8434, 0.9507, 0.9366, 0.9816, 0.9887, 0.9885, 0.9795, 0.995, 0.9971, 0.9854, 0.9945, 0.9917, 0.9635, 0.9635, 0.9705, 0.9886, 0.9807, 0.9932, 0.0913, 0.09491, 0.06629, 0.8302, 0.9498, 0.9526, 0.06047, 0.8688, 0.1694, 0.955, 0.9678, 0.8649, 0.3857, 0.7197, 0.9365, 0.05396, 0.001063, 0.8891, 0.06239, 0.8458, 0.949, 0.9522, 0.9819, 0.9888, 0.9928, 0.9857, 0.9895, 0.9937, 0.9638, 0.9706, 0.9805, 0.9883, 0.9919, 0.09485, 0.06615, 0.8305, 0.9496, 0.9379, 0.06032, 0.1686, 0.8701, 0.9551, 0.9668, 0.3851, 0.8651, 0.9364, 0.7201, 0.05378, 0.001041, 0.9978, 0.9994, 0.9979, 0.9974, 0.9976, 0.9925, 0.9932, 0.9983, 0.9955, 0.992, 0.9694, 0.9696, 0.9721, 0.9698, 0.994, 0.9985, 0.9988, 0.9998, 0.9972, 0.9913, 0.9886, 0.986, 0.9788, 0.9943, 0.979, 0.9957, 0.9933, 0.9789, 0.9994, 0.9984, 0.9971, 0.9974, 0.9978, 0.992, 0.9976, 0.9883, 0.9781, 0.9911, 0.9935, 0.9926, 0.9988, 0.9992, 0.9948, 0.997, 0.9893]): _vg.add([_i], _w, 'REPLACE')
_vg = ob_man_6_foot_tall.vertex_groups.new(name='Spine1.001')
for _i, _w in zip([29, 312, 313, 314, 315, 320, 321, 322, 323, 329, 330, 331, 332, 333, 334, 335, 336, 337, 338, 438, 439, 441, 445, 448, 449, 450, 451, 764, 767], [0.03356, 0.09735, 0.6295, 0.01871, 0.06709, 0.1542, 0.6741, 0.1088, 0.1436, 0.035, 0.1585, 0.05617, 0.09643, 0.1258, 0.3708, 0.06642, 0.1376, 0.5636, 0.1078, 0.488, 0.154, 0.03963, 0.001259, 0.2594, 0.5723, 0.7589, 0.7907, 0.004427, 0.03738]): _vg.add([_i], _w, 'REPLACE')
_vg = ob_man_6_foot_tall.vertex_groups.new(name='Spine1.003')
for _i, _w in zip([44, 45, 46, 47, 48, 49, 52, 53, 71, 75, 76, 95, 96, 97, 98, 99, 100, 101, 102, 103, 104, 105, 106, 107, 108, 109, 110, 115, 116, 117, 118, 119, 120, 121, 122, 123, 124, 125, 126, 127, 128, 129, 130, 131, 315, 317, 318, 320, 321, 323, 324, 325, 326, 327, 328, 329, 330, 331, 332, 333, 334, 335, 336, 337, 338, 370, 380, 438, 439, 448, 449, 450, 451, 539, 540, 543, 561, 764, 767], [0.9268, 0.8932, 0.07689, 0.1282, 0.02897, 0.08322, 0.08963, 0.06549, 0.007475, 0.8338, 0.1099, 0.9982, 0.9887, 0.996, 0.9987, 0.9967, 0.99, 0.946, 0.2776, 0.9988, 0.9988, 0.9602, 0.9764, 0.7868, 0.7844, 0.9983, 0.9967, 0.4923, 0.52, 0.0, 0.0, 0.9978, 0.9873, 0.8638, 0.9432, 0.5767, 0.2317, 0.9936, 0.9901, 0.9966, 0.9897, 0.1524, 0.6844, 0.05587, 0.009435, 0.8541, 0.0, 0.2628, 0.04467, 0.6458, 0.7428, 0.9908, 0.9905, 0.9715, 0.008418, 0.0, 0.2607, 0.1286, 0.5906, 0.09842, 0.1678, 0.7275, 0.6401, 0.1076, 0.02254, 0.0492, 0.003348, 0.3019, 0.004853, 0.0004579, 0.002948, 0.01375, 0.1293, 0.0, 0.0, 0.0, 0.0, 0.03387, 0.02769]): _vg.add([_i], _w, 'REPLACE')
_vg = ob_man_6_foot_tall.vertex_groups.new(name='Spine1.005')
for _i, _w in zip([44, 45, 46, 47, 48, 49, 50, 51, 52, 53, 54, 55, 56, 57, 58, 59, 60, 61, 62, 63, 64, 65, 66, 67, 68, 69, 70, 71, 75, 76, 101, 102, 105, 107, 108, 121, 122, 123, 124, 177, 178, 251, 252, 263], [0.07316, 0.1068, 0.9231, 0.8718, 0.9611, 0.9171, 0.9995, 1.003, 0.9106, 0.9346, 0.9978, 0.9982, 0.9942, 0.9951, 0.9993, 1.0, 0.985, 0.9981, 0.9544, 0.8682, 0.9794, 0.9941, 0.9773, 0.9893, 0.9328, 0.9798, 0.9984, 0.9713, 0.1662, 0.8902, 0.05395, 0.7225, 0.02951, 0.2132, 0.2156, 0.1362, 0.05678, 0.4233, 0.7684, 0.05017, 0.051, 0.1724, 0.1092, 0.1321]): _vg.add([_i], _w, 'REPLACE')
_vg = ob_man_6_foot_tall.vertex_groups.new(name='Spine1.007')
for _i, _w in zip([63, 68, 176, 177, 178, 179, 182, 183, 251, 252, 255, 256, 258, 259, 261, 262, 263, 264, 265], [0.02197, 0.04961, 0.8752, 0.9332, 0.9093, 0.1152, 0.1395, 0.8778, 0.013, 0.02852, 0.08896, 0.936, 0.1015, 0.8546, 0.01412, 0.2108, 0.03554, 0.1341, 0.2252]): _vg.add([_i], _w, 'REPLACE')
_vg = ob_man_6_foot_tall.vertex_groups.new(name='Spine1.008')
for _i, _w in zip([162, 163, 165, 176, 179, 183, 259, 260, 261, 262, 265, 307, 310], [0.4514, 0.08361, 0.02473, 0.1123, 0.8747, 0.007495, 0.006849, 0.844, 0.8499, 0.1861, 0.04484, 0.009379, 0.08056]): _vg.add([_i], _w, 'REPLACE')
_vg = ob_man_6_foot_tall.vertex_groups.new(name='Spine1.009')
for _i, _w in zip([160, 161, 162, 163, 164, 165, 166, 167, 260, 261], [1.004, 1.001, 0.5468, 0.9217, 0.9849, 0.9621, 1.004, 1.009, 0.1163, 0.05022]): _vg.add([_i], _w, 'REPLACE')
_vg = ob_man_6_foot_tall.vertex_groups.new(name='Spine1.010')
for _i, _w in zip([174, 180, 181, 182, 183, 250, 255, 260, 261, 262, 265, 275, 295, 307, 308, 309, 310], [0.04655, 0.9519, 0.9362, 0.7238, 0.04619, 0.7928, 0.03761, 0.03439, 0.05542, 0.4742, 0.1512, 0.1054, 0.08296, 0.2687, 0.1053, 0.006374, 0.7286]): _vg.add([_i], _w, 'REPLACE')
_vg = ob_man_6_foot_tall.vertex_groups.new(name='Spine1.011')
for _i, _w in zip([172, 173, 174, 175, 181, 184, 185, 188, 189, 192, 273, 276, 285, 286, 287, 288, 289, 292, 295, 305], [0.1184, 0.4483, 0.9327, 0.9556, 0.03831, 0.767, 0.9551, 0.06327, 0.1004, 0.08435, 0.8537, 0.3965, 0.8949, 0.782, 0.579, 0.4901, 0.02423, 0.03168, 0.1524, 0.01221]): _vg.add([_i], _w, 'REPLACE')
_vg = ob_man_6_foot_tall.vertex_groups.new(name='Spine1.012')
for _i, _w in zip([172, 173, 175, 184, 186, 187, 188, 189, 190, 191, 192, 193, 194, 195, 196, 285, 286], [0.8818, 0.5509, 0.005642, 0.2303, 0.982, 0.9433, 0.9371, 0.8967, 0.7769, 0.3327, 0.9043, 0.1693, 0.9502, 0.08448, 0.00795, 0.04581, 0.1366]): _vg.add([_i], _w, 'REPLACE')
_vg = ob_man_6_foot_tall.vertex_groups.new(name='Spine1.013')
for _i, _w in zip([187, 190, 191, 193, 194, 195, 196, 197, 198, 199, 200], [0.05843, 0.2205, 0.6675, 0.8295, 0.04919, 0.9157, 0.9713, 0.9935, 0.995, 0.9795, 0.9752]): _vg.add([_i], _w, 'REPLACE')
_vg = ob_man_6_foot_tall.vertex_groups.new(name='Spine1.014')
for _i, _w in zip([182, 183, 250, 255, 257, 258, 273, 275, 276, 282, 287, 288, 295, 305, 308, 311, 316], [0.1177, 0.02532, 0.1647, 0.8178, 0.7986, 0.05275, 0.006095, 0.7905, 0.02704, 0.09138, 0.152, 0.1325, 0.5582, 0.1075, 0.02863, 0.07123, 0.1959]): _vg.add([_i], _w, 'REPLACE')
_vg = ob_man_6_foot_tall.vertex_groups.new(name='Spine1.015')
for _i, _w in zip([201, 204, 215, 273, 274, 276, 277, 278, 279, 280, 281, 283, 284, 285, 286, 287, 288, 289, 290, 291, 292, 293, 294, 295, 303, 305], [0.01936, 0.05787, 0.224, 0.1154, 0.3221, 0.5541, 0.9723, 0.9188, 0.08425, 0.06186, 0.2917, 0.8701, 0.8343, 0.01381, 0.05391, 0.1997, 0.3153, 0.8636, 0.6573, 0.3823, 0.8562, 0.7625, 0.367, 0.01818, 0.1141, 0.06691]): _vg.add([_i], _w, 'REPLACE')
_vg = ob_man_6_foot_tall.vertex_groups.new(name='Spine1.016')
for _i, _w in zip([201, 202, 203, 204, 205, 208, 209, 213, 215, 274, 278, 284, 289, 290, 291, 292, 293, 294], [0.959, 0.1158, 0.1829, 0.9334, 0.9233, 0.9817, 0.8878, 0.7852, 0.7632, 0.6743, 0.07818, 0.1644, 0.07638, 0.1406, 0.03907, 0.02276, 0.08702, 0.03549]): _vg.add([_i], _w, 'REPLACE')
_vg = ob_man_6_foot_tall.vertex_groups.new(name='Spine1.017')
for _i, _w in zip([202, 203, 205, 206, 207, 209, 210, 211, 212, 213, 214], [0.885, 0.819, 0.08203, 0.9957, 0.988, 0.1155, 1.061, 1.01, 1.016, 0.2247, 1.049]): _vg.add([_i], _w, 'REPLACE')
_vg = ob_man_6_foot_tall.vertex_groups.new(name='Spine1.018')
for _i, _w in zip([249, 253, 254, 255, 257, 262, 264, 265, 266, 269, 270, 271, 272, 275, 279, 280, 281, 282, 283, 290, 291, 294, 295, 299, 300, 301, 303, 305, 306, 307, 308, 309, 310, 311, 316], [0.01013, 0.03672, 0.00283, 0.001126, 0.09758, 0.07096, 0.02678, 0.3092, 0.1352, 0.05069, 0.3327, 0.1256, 0.5016, 0.06789, 0.09141, 0.8382, 0.644, 0.7658, 0.1195, 0.06478, 0.1799, 0.06917, 0.1075, 0.03489, 0.08081, 0.07652, 0.02163, 0.4786, 0.07899, 0.4925, 0.5376, 0.1457, 0.1315, 0.1946, 0.6351]): _vg.add([_i], _w, 'REPLACE')
_vg = ob_man_6_foot_tall.vertex_groups.new(name='Spine1.019')
for _i, _w in zip([216, 217, 220, 231, 246, 247, 266, 267, 268, 269, 270, 272, 279, 280, 281, 283, 290, 291, 293, 294, 297, 300, 301, 302, 303, 304, 305], [0.1692, 0.8811, 0.8726, 0.007504, 0.07903, 0.01943, 0.09763, 0.01358, 0.001314, 0.2163, 0.2342, 0.4612, 0.8081, 0.09591, 0.06739, 0.01141, 0.1249, 0.389, 0.1003, 0.4301, 0.1017, 0.3815, 0.7394, 0.6347, 0.7097, 0.3251, 0.07786]): _vg.add([_i], _w, 'REPLACE')
_vg = ob_man_6_foot_tall.vertex_groups.new(name='Spine1.020')
for _i, _w in zip([216, 217, 218, 219, 220, 221, 227, 228, 229, 231, 246, 247, 294, 301, 303], [0.8475, 0.117, 0.8684, 0.1739, 0.1321, 0.8217, 0.0321, 0.003803, 0.2258, 0.9349, 0.9254, 0.9454, 0.03204, 0.007807, 0.07657]): _vg.add([_i], _w, 'REPLACE')
_vg = ob_man_6_foot_tall.vertex_groups.new(name='Spine1.021')
for _i, _w in zip([218, 219, 221, 222, 223, 224, 225, 226, 227, 228, 229, 230, 231], [0.1327, 0.8326, 0.1818, 1.089, 1.029, 1.009, 1.006, 1.044, 0.9592, 0.974, 0.7777, 1.065, 0.02475]): _vg.add([_i], _w, 'REPLACE')
_vg = ob_man_6_foot_tall.vertex_groups.new(name='Spine1.022')
for _i, _w in zip([62, 63, 168, 169, 248, 249, 251, 252, 253, 254, 256, 257, 258, 259, 262, 263, 264, 265, 266, 269, 270, 271, 282, 295, 296, 298, 299, 300, 301, 302, 305, 306, 307, 308, 309, 310, 311, 316], [0.02132, 0.0938, 0.02287, 0.06864, 0.9855, 0.9461, 0.7908, 0.8419, 0.927, 0.9364, 0.03739, 0.07952, 0.8664, 0.07585, 0.01827, 0.8085, 0.8156, 0.2647, 0.5786, 0.07248, 0.277, 0.8411, 0.1068, 0.046, 0.1178, 0.905, 0.9279, 0.07871, 0.003717, 0.0227, 0.1914, 0.8249, 0.1686, 0.288, 0.7919, 0.01542, 0.7233, 0.1606]): _vg.add([_i], _w, 'REPLACE')
_vg = ob_man_6_foot_tall.vertex_groups.new(name='Spine1.023')
for _i, _w in zip([168, 169, 170, 171, 244, 245, 266, 267, 268, 269, 270, 294, 296, 297, 298, 300, 301, 302, 303, 304, 306], [0.959, 0.8855, 0.1767, 0.7187, 0.2539, 0.2571, 0.2001, 0.7585, 0.6593, 0.5806, 0.1553, 0.0003944, 0.8598, 0.8493, 0.06862, 0.4041, 0.1156, 0.2527, 0.04088, 0.6111, 0.0512]): _vg.add([_i], _w, 'REPLACE')
_vg = ob_man_6_foot_tall.vertex_groups.new(name='Spine1.024')
for _i, _w in zip([170, 171, 232, 233, 234, 240, 241, 242, 244, 245, 267, 268, 269, 297, 300, 304], [0.8033, 0.2898, 0.09177, 0.004981, 0.6685, 0.1682, 0.03994, 0.4778, 0.6772, 0.6475, 0.2274, 0.3467, 0.0761, 0.02272, 0.03303, 0.007208]): _vg.add([_i], _w, 'REPLACE')
_vg = ob_man_6_foot_tall.vertex_groups.new(name='Spine1.025')
for _i, _w in zip([232, 233, 234, 235, 236, 237, 238, 239, 240, 241, 242, 243, 244, 245], [0.9171, 0.9762, 0.3138, 0.9927, 1.008, 1.006, 1.0, 1.018, 0.8435, 0.9475, 0.5492, 1.01, 0.06421, 0.085]): _vg.add([_i], _w, 'REPLACE')
_vg = ob_man_6_foot_tall.vertex_groups.new(name='Spine1.002')
for _i, _w in zip([312, 314, 322, 331, 333, 334, 481, 752, 753, 757, 758, 760, 764, 766, 767, 768, 769, 770, 771, 857, 858, 859, 867, 868, 869, 870], [0.09622, 0.001057, 0.1075, 0.02551, 0.09306, 0.01475, 0.03028, 0.6213, 0.04946, 0.1473, 0.6661, 0.1294, 0.1016, 0.001015, 0.277, 0.07405, 0.1088, 0.08602, 0.1588, 0.4669, 0.1384, 0.0354, 0.2466, 0.5531, 0.4816, 0.7451]): _vg.add([_i], _w, 'REPLACE')
_vg = ob_man_6_foot_tall.vertex_groups.new(name='Spine1.004')
for _i, _w in zip([95, 97, 98, 99, 132, 314, 317, 319, 322, 325, 328, 330, 331, 333, 334, 335, 336, 337, 438, 450, 488, 491, 520, 539, 540, 541, 542, 543, 544, 545, 546, 547, 548, 549, 550, 551, 552, 553, 554, 557, 558, 559, 560, 561, 562, 563, 564, 565, 566, 567, 568, 569, 570, 571, 572, 573, 752, 753, 755, 756, 757, 758, 759, 760, 761, 762, 763, 764, 765, 766, 767, 768, 769, 770, 771, 795, 803, 804, 857, 858, 867, 868, 869, 870], [0.0, 0.0, 0.0, 0.0, 0.0, 0.004277, 0.0, 0.0, 0.0, 0.0, 0.01531, 0.05187, 0.1499, 0.1338, 0.05199, 0.0, 0.0, 0.0, 0.0, 0.0, 0.1866, 0.06935, 0.05838, 0.9782, 0.5255, 0.9274, 0.8993, 0.9982, 0.9449, 0.7581, 0.09898, 0.7991, 0.8104, 0.8553, 0.1517, 0.1231, 0.8881, 0.7973, 0.798, 0.2726, 0.0, 0.0, 0.1048, 0.9984, 0.9503, 0.2052, 0.01275, 0.1028, 0.7729, 0.9799, 0.9925, 0.992, 0.9925, 0.0, 0.8919, 0.0, 0.0, 0.04468, 0.0, 0.5678, 0.07227, 0.0, 0.9465, 0.4763, 0.3809, 0.5894, 0.7748, 0.1268, 0.006057, 0.3238, 0.272, 0.6525, 0.5812, 0.05863, 0.3174, 0.0, 0.0, 0.0, 0.1484, 0.0591, 0.02745, 0.03856, 0.0, 0.0]): _vg.add([_i], _w, 'REPLACE')
_vg = ob_man_6_foot_tall.vertex_groups.new(name='Spine1.006')
for _i, _w in zip([488, 489, 490, 491, 492, 493, 494, 495, 496, 497, 498, 499, 500, 501, 502, 503, 504, 505, 506, 507, 508, 509, 510, 511, 512, 513, 514, 515, 519, 520, 541, 542, 544, 545, 546, 549, 550, 551, 552, 562, 563, 564, 565, 566, 618, 619, 691, 692, 694, 695, 696, 698, 703, 704], [0.8134, 1.002, 1.0, 0.9307, 0.9955, 1.007, 1.003, 0.9872, 0.9873, 1.002, 1.0, 0.9897, 1.003, 1.0, 1.0, 1.0, 0.9992, 1.001, 1.002, 0.9252, 1.009, 1.014, 0.9959, 0.9992, 0.9752, 0.9998, 0.9967, 0.992, 0.9926, 0.9416, 0.0478, 0.1007, 0.05511, 0.2419, 0.901, 0.1446, 0.8483, 0.8769, 0.1119, 0.04938, 0.7948, 0.9687, 0.8972, 0.2271, 0.147, 0.8587, 0.6611, 0.07527, 0.6318, 0.008427, 0.9239, 0.2174, 0.3896, 0.001513]): _vg.add([_i], _w, 'REPLACE')
_vg = ob_man_6_foot_tall.vertex_groups.new(name='Spine1.026')
for _i, _w in zip([507, 616, 617, 618, 619, 621, 622, 695, 699, 700, 701, 702, 703, 704, 705], [0.007317, 0.9523, 0.9477, 0.898, 0.1345, 0.8613, 0.137, 0.07065, 0.1514, 0.8845, 0.2325, 0.07247, 0.02036, 0.1301, 0.1991]): _vg.add([_i], _w, 'REPLACE')
_vg = ob_man_6_foot_tall.vertex_groups.new(name='Spine1.027')
for _i, _w in zip([601, 602, 604, 607, 617, 699, 701, 702, 705, 750], [0.4974, 0.8131, 0.08164, 0.1307, 0.04558, 0.6745, 0.158, 0.8003, 0.01255, 0.05746]): _vg.add([_i], _w, 'REPLACE')
_vg = ob_man_6_foot_tall.vertex_groups.new(name='Spine1.028')
for _i, _w in zip([600, 601, 602, 603, 604, 605, 606, 607, 699, 702], [0.9989, 0.4993, 0.1793, 1.0, 0.9355, 1.048, 1.015, 0.866, 0.1221, 0.02225]): _vg.add([_i], _w, 'REPLACE')
_vg = ob_man_6_foot_tall.vertex_groups.new(name='Spine1.029')
for _i, _w in zip([614, 620, 621, 622, 623, 690, 695, 697, 699, 701, 702, 705, 715, 735, 748, 750, 754], [0.02765, 0.8983, 0.09244, 0.8057, 0.9283, 0.8659, 0.6645, 0.1616, 0.002975, 0.2489, 0.02654, 0.05264, 0.2195, 0.02276, 0.03801, 0.1501, 0.03616]): _vg.add([_i], _w, 'REPLACE')
_vg = ob_man_6_foot_tall.vertex_groups.new(name='Spine1.030')
for _i, _w in zip([613, 614, 623, 624, 625, 713, 716, 717, 725, 726, 727, 728, 729, 735], [0.9524, 0.946, 0.02716, 0.01193, 0.9347, 0.8741, 0.06247, 0.2935, 0.8833, 0.7805, 0.5225, 0.3816, 0.01594, 0.06416]): _vg.add([_i], _w, 'REPLACE')
_vg = ob_man_6_foot_tall.vertex_groups.new(name='Spine1.031')
for _i, _w in zip([612, 613, 615, 624, 625, 626, 627, 628, 629, 630, 631, 632, 633, 634, 635, 636, 637, 725, 726], [0.9941, 0.02581, 0.9756, 0.9677, 0.0008496, 0.9869, 0.9788, 0.9861, 0.9668, 1.011, 0.9872, 0.9934, 0.9891, 0.9918, 0.06122, 0.08595, 0.02347, 0.06555, 0.1394]): _vg.add([_i], _w, 'REPLACE')
_vg = ob_man_6_foot_tall.vertex_groups.new(name='Spine1.032')
for _i, _w in zip([629, 635, 636, 637, 638, 639, 640], [0.01656, 0.9388, 0.9141, 0.9633, 0.9789, 0.9757, 0.9856]): _vg.add([_i], _w, 'REPLACE')
_vg = ob_man_6_foot_tall.vertex_groups.new(name='Spine1.033')
for _i, _w in zip([620, 623, 625, 690, 699, 700, 701, 702, 704, 705, 715, 723, 727, 728, 734, 735, 739, 743, 745, 746, 747, 748, 749, 750, 754], [0.1011, 0.01145, 0.01632, 0.08383, 0.01702, 0.014, 0.3133, 0.05015, 0.0441, 0.4875, 0.5868, 0.05322, 0.1577, 0.05826, 0.05616, 0.8556, 0.03026, 0.02739, 0.6816, 0.1225, 0.6968, 0.7968, 0.169, 0.7466, 0.01386]): _vg.add([_i], _w, 'REPLACE')
_vg = ob_man_6_foot_tall.vertex_groups.new(name='Spine1.034')
for _i, _w in zip([655, 713, 714, 716, 717, 719, 720, 721, 722, 724, 725, 726, 727, 728, 729, 730, 731, 732, 733, 734, 742, 743, 745], [0.0345, 0.1126, 0.0516, 0.8922, 0.6822, 0.09217, 0.03077, 0.2235, 0.7224, 0.03586, 0.03142, 0.07284, 0.2938, 0.5216, 0.8356, 0.6602, 0.3669, 0.8495, 0.9382, 0.4248, 0.002097, 0.1509, 0.06055]): _vg.add([_i], _w, 'REPLACE')
_vg = ob_man_6_foot_tall.vertex_groups.new(name='Spine1.035')
for _i, _w in zip([641, 642, 645, 653, 655, 714, 718, 724, 729, 730, 731, 732, 734], [0.9587, 0.9569, 0.01127, 0.007775, 0.9497, 0.9317, 0.9872, 0.9605, 0.1064, 0.1431, 0.0335, 0.06555, 0.02238]): _vg.add([_i], _w, 'REPLACE')
_vg = ob_man_6_foot_tall.vertex_groups.new(name='Spine1.036')
for _i, _w in zip([641, 642, 643, 644, 645, 646, 647, 648, 649, 650, 651, 652, 653, 654], [0.03498, 0.03297, 0.9892, 1.004, 0.9689, 0.9764, 1.0, 1.0, 0.9852, 1.002, 1.001, 1.001, 0.9724, 1.002]): _vg.add([_i], _w, 'REPLACE')
_vg = ob_man_6_foot_tall.vertex_groups.new(name='Spine1.037')
for _i, _w in zip([622, 689, 690, 693, 695, 697, 712, 715, 722, 723, 751, 754], [0.01119, 0.01166, 0.00532, 0.05683, 0.2125, 0.7531, 0.1482, 0.1332, 0.005382, 0.8068, 0.2523, 0.7673]): _vg.add([_i], _w, 'REPLACE')
_vg = ob_man_6_foot_tall.vertex_groups.new(name='Spine1.038')
for _i, _w in zip([611, 656, 660, 706, 707, 708, 709, 710, 711, 716, 719, 720, 721, 722, 730, 731, 732, 734, 737, 740, 741, 742, 743, 744, 745], [0.02799, 0.01941, 0.01623, 0.2831, 0.02186, 0.009693, 0.2593, 0.5767, 0.9357, 0.06362, 0.8055, 0.9554, 0.7837, 0.2721, 0.167, 0.5478, 0.06571, 0.3946, 0.1222, 0.4274, 0.7061, 0.612, 0.6542, 0.3365, 0.05836]): _vg.add([_i], _w, 'REPLACE')
_vg = ob_man_6_foot_tall.vertex_groups.new(name='Spine1.039')
for _i, _w in zip([656, 657, 658, 659, 660, 661, 666, 667, 669, 671, 686, 687, 709, 719, 731, 734, 740, 741, 742, 743, 744], [0.9847, 0.2231, 0.9299, 0.9932, 0.9638, 0.8618, 0.04777, 0.02052, 0.1713, 0.96, 1.003, 0.9583, 0.007859, 0.07857, 0.001383, 0.05274, 0.05527, 0.1227, 0.04507, 0.09878, 0.002433]): _vg.add([_i], _w, 'REPLACE')
_vg = ob_man_6_foot_tall.vertex_groups.new(name='Spine1.040')
for _i, _w in zip([657, 658, 661, 662, 663, 664, 665, 666, 667, 668, 669, 670, 671], [0.7797, 0.06992, 0.138, 1.035, 1.049, 1.016, 1.004, 0.9517, 0.9647, 1.007, 0.8289, 1.013, 0.03348]): _vg.add([_i], _w, 'REPLACE')
_vg = ob_man_6_foot_tall.vertex_groups.new(name='Spine1.041')
for _i, _w in zip([507, 688, 689, 691, 692, 693, 694, 696, 697, 698, 700, 701, 703, 704, 705, 706, 712, 723, 736, 738, 739, 742, 745, 746, 747, 748, 749, 751, 754], [0.04196, 0.9923, 0.9371, 0.3145, 0.8852, 0.9068, 0.348, 0.04612, 0.07196, 0.7499, 0.05689, 0.00167, 0.5581, 0.7866, 0.2172, 0.04702, 0.8023, 0.09565, 0.08935, 0.9261, 0.9552, 0.005643, 0.1563, 0.7999, 0.2746, 0.1266, 0.8114, 0.7039, 0.1624]): _vg.add([_i], _w, 'REPLACE')
_vg = ob_man_6_foot_tall.vertex_groups.new(name='Spine1.042')
for _i, _w in zip([608, 609, 610, 611, 684, 685, 706, 707, 708, 709, 710, 711, 734, 736, 737, 738, 740, 741, 742, 743, 744, 746], [0.9861, 0.7214, 0.09553, 0.9366, 0.2223, 0.03492, 0.6812, 0.08534, 0.1117, 0.419, 0.4231, 0.05727, 0.0009452, 0.8881, 0.7886, 0.05839, 0.3537, 0.1162, 0.2396, 0.04808, 0.5596, 0.05178]): _vg.add([_i], _w, 'REPLACE')
_vg = ob_man_6_foot_tall.vertex_groups.new(name='Spine1.043')
for _i, _w in zip([609, 610, 672, 673, 674, 675, 676, 678, 679, 680, 682, 683, 684, 685, 707, 708, 709, 737, 740, 741, 742, 744], [0.274, 0.9032, 0.9891, 0.9976, 1.013, 0.01261, 0.05007, 0.00935, 0.9717, 0.9551, 0.9992, 0.04395, 0.7719, 0.9458, 0.8761, 0.8576, 0.2882, 0.08329, 0.16, 0.03823, 0.0222, 0.07819]): _vg.add([_i], _w, 'REPLACE')
_vg = ob_man_6_foot_tall.vertex_groups.new(name='Spine1.044')
for _i, _w in zip([675, 676, 677, 678, 680, 681, 683], [0.969, 0.9504, 0.9993, 0.9703, 0.04665, 1.017, 0.953]): _vg.add([_i], _w, 'REPLACE')
_vg = ob_man_6_foot_tall.vertex_groups.new(name='Spine4.001')
for _i, _w in zip([348, 349, 356, 357, 358, 359, 362, 363, 364, 365, 366, 368, 371, 372, 373, 374, 382, 383, 384, 385, 386, 387, 388, 389, 391, 393, 394, 396, 397, 398, 787, 791, 792, 796, 806, 810], [0.0005089, 0.05112, 0.1762, 0.08646, 0.03458, 0.02056, 0.186, 0.5562, 0.478, 0.2328, 0.1136, 0.08188, 0.2098, 0.1056, 0.02087, 0.05581, 0.6438, 0.08302, 0.1263, 0.1355, 0.08611, 0.1822, 0.1571, 0.5218, 0.73, 0.05519, 0.1099, 0.09858, 0.6732, 0.7949, 0.0335, 0.1078, 0.04285, 0.04885, 0.001034, 0.04301]): _vg.add([_i], _w, 'REPLACE')
_vg = ob_man_6_foot_tall.vertex_groups.new(name='Spine4.003')
for _i, _w in zip([0, 1, 2, 3, 6, 7, 9, 10, 77, 78, 80, 87, 88, 89, 90, 91, 92, 93, 94, 343, 344, 345, 346, 347, 348, 349, 350, 351, 352, 353, 354, 355, 356, 357, 358, 359, 360, 361, 362, 363, 364, 365, 366, 371, 375, 376, 377, 378, 379, 382, 384, 386, 387, 388, 389, 392, 393, 394, 395, 397, 398, 399, 400, 401, 402, 403, 404, 405, 406, 407, 408, 409, 410, 411, 412, 413, 414, 415, 416, 417, 418, 419, 420, 421, 422, 430, 781, 782, 785, 786, 787, 788, 789, 790, 791, 792, 809, 810, 834, 835], [0.9975, 0.9987, 0.9989, 0.9982, 0.9384, 0.8154, 0.7936, 0.8817, 0.9995, 0.9983, 0.4315, 0.0107, 0.0474, 0.9554, 0.9902, 0.9991, 0.9999, 0.9996, 0.9996, 0.9792, 0.9876, 0.9674, 0.9851, 0.9924, 0.3697, 0.6061, 0.6816, 0.3583, 0.9998, 1.0, 0.9093, 0.9395, 0.5285, 0.2991, 0.3642, 0.6861, 0.9022, 0.915, 0.1471, 0.2336, 0.08098, 0.05514, 0.8248, 0.0264, 0.9948, 0.9982, 0.9989, 0.9822, 0.9671, 0.1207, 0.825, 0.2283, 0.651, 0.06977, 0.1726, 0.9532, 0.937, 0.8564, 0.9923, 0.1255, 0.138, 0.9999, 1.0, 1.0, 0.9999, 1.005, 1.001, 0.9728, 0.9763, 0.9869, 0.9977, 0.9994, 1.0, 0.9963, 0.983, 1.002, 0.3942, 0.6246, 0.941, 0.9915, 0.9992, 0.9989, 0.9923, 0.9205, 0.05361, 0.01011, 0.1735, 0.195, 0.01497, 0.04279, 0.1308, 0.1607, 0.05709, 0.02739, 0.01236, 0.02909, 0.04432, 0.0207, 0.1535, 0.01634]): _vg.add([_i], _w, 'REPLACE')
_vg = ob_man_6_foot_tall.vertex_groups.new(name='Spine4.005')
for _i, _w in zip([4, 5, 6, 7, 8, 9, 10, 11, 24, 27, 79, 80, 83, 84, 85, 86, 87, 88, 89, 139, 140, 157, 158, 405, 421, 422, 423, 424, 428, 429, 430, 431, 432, 433, 434, 435, 436, 437], [0.9968, 0.985, 0.06161, 0.1846, 0.9946, 0.2064, 0.1183, 0.9789, 0.2526, 0.06896, 1.003, 0.5685, 0.7842, 0.1442, 1.013, 1.01, 0.9699, 0.953, 0.03924, 0.9791, 0.988, 0.9906, 0.05424, 0.004412, 0.07962, 0.948, 1.0, 0.04081, 0.01399, 0.9923, 0.97, 0.9792, 1.011, 1.002, 1.014, 0.6671, 0.07003, 0.2218]): _vg.add([_i], _w, 'REPLACE')
_vg = ob_man_6_foot_tall.vertex_groups.new(name='Spine4.007')
for _i, _w in zip([13, 14, 18, 24, 25, 26, 27, 81, 82, 83, 84, 141, 142, 144, 145, 146, 147, 148, 149, 150, 151, 154, 155, 156, 158, 159, 424, 425, 426, 427, 428, 435, 436, 437], [0.01621, 0.06535, 0.05851, 0.4796, 0.4813, 0.5443, 0.8127, 0.7877, 0.5709, 0.2193, 0.8576, 0.9359, 0.9382, 0.3183, 0.07819, 0.117, 0.01573, 0.007425, 0.09027, 0.3728, 0.658, 0.4351, 0.468, 0.5137, 0.9146, 0.1432, 0.9266, 0.2743, 0.2031, 0.2459, 0.9329, 0.3362, 0.9174, 0.7652]): _vg.add([_i], _w, 'REPLACE')
_vg = ob_man_6_foot_tall.vertex_groups.new(name='Spine4.009')
for _i, _w in zip([12, 13, 14, 18, 19, 20, 21, 23, 24, 25, 26, 27, 81, 82, 141, 142, 143, 144, 145, 146, 147, 148, 149, 150, 151, 152, 153, 154, 155, 156, 158, 159, 424, 425, 426, 427, 428], [0.05102, 0.8268, 0.7389, 0.2492, 0.1278, 0.2027, 0.009215, 0.08139, 0.2661, 0.5102, 0.4578, 0.1175, 0.1927, 0.4564, 0.06864, 0.02022, 0.8323, 0.5734, 0.873, 0.8785, 0.9454, 0.9218, 0.8944, 0.5858, 0.2986, 0.8718, 0.8383, 0.6094, 0.5419, 0.5012, 0.005463, 0.8337, 0.002275, 0.7244, 0.798, 0.7664, 0.01433]): _vg.add([_i], _w, 'REPLACE')
_vg = ob_man_6_foot_tall.vertex_groups.new(name='Spine4.011')
for _i, _w in zip([13, 14, 16, 17, 18, 19, 20, 21, 22, 23, 143, 144, 145, 148, 151, 152, 153, 159], [0.09356, 0.1411, 0.0368, 0.09309, 0.6241, 0.8139, 0.7503, 0.09395, 0.00145, 0.8811, 0.1433, 0.09589, 0.04618, 0.04602, 0.01496, 0.1168, 0.1504, 0.002635]): _vg.add([_i], _w, 'REPLACE')
_vg = ob_man_6_foot_tall.vertex_groups.new(name='Spine4.013')
for _i, _w in zip([12, 13, 14, 15, 16, 17, 18, 19, 20, 21, 22, 23], [0.9221, 0.04173, 0.0546, 0.9742, 0.9596, 0.8791, 0.0686, 0.06494, 0.03868, 0.8758, 0.973, 0.02584]): _vg.add([_i], _w, 'REPLACE')
_vg = ob_man_6_foot_tall.vertex_groups.new(name='Spine4.002')
for _i, _w in zip([348, 349, 350, 351, 356, 357, 358, 359, 362, 363, 364, 365, 366, 371, 372, 373, 374, 382, 386, 387, 388, 389, 390, 391, 414, 415, 781, 782, 787, 788, 791, 792, 793, 794, 796, 797, 800, 805, 806, 807, 808, 809, 810, 811, 812, 813, 815, 816, 817, 818, 834], [0.1217, 0.08501, 0.08282, 0.3071, 0.09276, 0.1747, 0.1105, 0.06397, 0.4305, 0.1048, 0.2142, 0.4633, 0.009268, 0.07824, 0.149, 0.04037, 0.005996, 0.04776, 0.3926, 0.09422, 0.5454, 0.1663, 0.01383, 0.02619, 0.1553, 0.09712, 0.088, 0.1152, 0.2244, 0.07108, 0.5861, 0.6237, 0.1346, 0.08362, 0.2384, 0.06353, 0.003796, 0.0891, 0.6651, 0.1415, 0.1375, 0.2453, 0.637, 0.7477, 0.0003053, 0.07023, 0.1283, 0.1019, 0.6764, 0.7902, 0.05245]): _vg.add([_i], _w, 'REPLACE')
_vg = ob_man_6_foot_tall.vertex_groups.new(name='Spine4.004')
for _i, _w in zip([348, 349, 350, 351, 354, 355, 356, 357, 358, 359, 360, 361, 362, 363, 364, 365, 366, 386, 387, 388, 389, 414, 415, 416, 452, 453, 454, 455, 457, 458, 462, 463, 521, 522, 523, 531, 533, 534, 535, 536, 537, 538, 776, 777, 778, 779, 780, 781, 782, 783, 784, 785, 786, 787, 788, 789, 790, 791, 792, 793, 796, 798, 799, 800, 801, 802, 806, 807, 809, 810, 812, 813, 814, 815, 817, 818, 819, 820, 821, 822, 823, 824, 825, 826, 827, 828, 829, 830, 831, 832, 833, 834, 835, 836, 837, 838, 839, 840, 849, 850], [0.475, 0.2502, 0.2132, 0.3179, 0.06276, 0.03481, 0.182, 0.4195, 0.4737, 0.2092, 0.07709, 0.05915, 0.1842, 0.05253, 0.02322, 0.062, 0.004668, 0.2592, 0.05647, 0.0751, 0.0294, 0.4305, 0.2589, 0.03201, 0.9979, 0.9987, 0.9993, 0.9991, 0.79, 0.916, 0.8997, 0.8108, 0.9996, 0.9987, 0.4265, 0.006471, 0.9871, 0.9723, 0.9995, 0.9999, 0.9998, 0.9999, 0.9908, 0.9841, 0.9715, 0.9897, 0.995, 0.7237, 0.6653, 1.0, 1.0, 0.9516, 0.9276, 0.5831, 0.743, 0.9252, 0.9442, 0.08472, 0.2388, 0.8278, 0.02852, 0.9954, 0.9984, 0.9636, 0.9767, 0.9987, 0.1216, 0.8159, 0.6693, 0.1798, 0.9553, 0.9226, 0.9889, 0.8369, 0.1272, 0.1479, 0.9999, 1.0, 1.0, 0.9999, 1.001, 1.007, 0.9792, 0.9731, 0.99, 0.9996, 0.9991, 1.001, 0.9984, 1.003, 0.9728, 0.7822, 0.9533, 0.9941, 0.9995, 0.9993, 0.9949, 0.9364, 0.03037, 0.004024]): _vg.add([_i], _w, 'REPLACE')
_vg = ob_man_6_foot_tall.vertex_groups.new(name='Spine4.006')
for _i, _w in zip([456, 457, 458, 459, 460, 461, 462, 463, 476, 477, 523, 524, 527, 528, 529, 530, 531, 532, 534, 579, 580, 597, 598, 826, 833, 840, 841, 842, 847, 848, 849, 850, 851, 852, 853, 854, 855, 856], [0.9956, 0.2101, 0.08401, 0.9808, 0.9982, 0.9891, 0.1003, 0.1892, 0.1627, 0.0372, 0.5735, 1.003, 0.7864, 0.09698, 1.014, 1.01, 0.972, 0.9834, 0.005348, 0.9831, 0.9915, 0.9875, 0.05606, 0.00373, 0.004375, 0.06367, 0.9811, 1.001, 0.04985, 0.9899, 0.9599, 0.9733, 1.013, 1.015, 1.002, 0.6433, 0.1096, 0.268]): _vg.add([_i], _w, 'REPLACE')
_vg = ob_man_6_foot_tall.vertex_groups.new(name='Spine4.008')
for _i, _w in zip([466, 467, 470, 476, 477, 478, 479, 525, 526, 527, 528, 581, 582, 584, 585, 586, 587, 588, 589, 590, 591, 594, 595, 596, 598, 599, 843, 844, 845, 846, 847, 854, 855, 856], [0.08231, 0.07076, 0.05917, 0.6645, 0.8665, 0.5466, 0.5298, 0.8196, 0.5595, 0.219, 0.9068, 0.9468, 0.9561, 0.0616, 0.3222, 0.1486, 0.08844, 0.002045, 0.06749, 0.7363, 0.6394, 0.4114, 0.517, 0.4739, 0.9164, 0.1252, 0.9544, 0.2806, 0.4333, 0.3471, 0.9298, 0.3702, 0.8777, 0.7205]): _vg.add([_i], _w, 'REPLACE')
_vg = ob_man_6_foot_tall.vertex_groups.new(name='Spine4.010')
for _i, _w in zip([464, 466, 467, 469, 470, 472, 473, 475, 476, 477, 478, 479, 525, 526, 581, 582, 583, 584, 585, 586, 587, 588, 589, 590, 591, 592, 593, 594, 595, 596, 599, 844, 845, 846], [0.06085, 0.7082, 0.7692, 0.1048, 0.217, 0.2284, 0.06576, 0.02302, 0.1714, 0.08934, 0.4624, 0.4858, 0.181, 0.4684, 0.06101, 0.007672, 0.8296, 0.8899, 0.5549, 0.8497, 0.8926, 0.863, 0.9045, 0.2134, 0.3067, 0.8264, 0.5262, 0.6126, 0.5769, 0.5455, 0.8552, 0.7219, 0.5792, 0.6898]): _vg.add([_i], _w, 'REPLACE')
_vg = ob_man_6_foot_tall.vertex_groups.new(name='Spine4.012')
for _i, _w in zip([464, 466, 467, 468, 469, 470, 471, 472, 473, 474, 475, 583, 584, 585, 588, 589, 590, 591, 592, 593], [0.0113, 0.1548, 0.1075, 0.02266, 0.8479, 0.6621, 0.07975, 0.711, 0.8976, 0.01272, 0.1003, 0.1529, 0.04728, 0.1108, 0.1106, 0.009062, 0.02428, 0.009066, 0.1533, 0.4672]): _vg.add([_i], _w, 'REPLACE')
_vg = ob_man_6_foot_tall.vertex_groups.new(name='Spine4.014')
for _i, _w in zip([464, 465, 466, 467, 468, 469, 470, 471, 472, 473, 474, 475], [0.9025, 0.9755, 0.05458, 0.05132, 0.9682, 0.05436, 0.06231, 0.9008, 0.05363, 0.02363, 0.9675, 0.8616]): _vg.add([_i], _w, 'REPLACE')
_m = ob_man_6_foot_tall.modifiers.new('Armature', 'ARMATURE')
_m.object = ob_armature
ob_lamp.location = (4.076, 1.005, 5.904)
ob_lamp.rotation_euler = (0.6503, 0.05522, 1.866)
ob_lamp.lock_rotations_4d = False
ob_lamp.empty_display_type = 'ARROWS'
ob_lamp.color = (0.0, 0.0, 0.0, 0.0)
ob_lamp.lineart.crease_threshold = 0.0
ob_camera.location = (7.481, -6.508, 5.344)
ob_camera.rotation_euler = (1.109, 0.0, 0.8149)
ob_camera.lock_rotations_4d = False
ob_camera.empty_display_type = 'ARROWS'
ob_camera.color = (0.0, 0.0, 0.0, 0.0)
ob_camera.display_type = 'WIRE'
ob_camera.lineart.crease_threshold = 0.0

# ---- collection membership
col_collection_1.objects.link(ob_armature)
col_collection_1.objects.link(ob_man_6_foot_tall)
col_collection_1.objects.link(ob_lamp)
col_collection_1.objects.link(ob_camera)

# ---- scene / render settings (as saved in the file)
scene.camera = ob_camera
scene.frame_start = 1; scene.frame_end = 250; scene.frame_set(1)
scene.render.engine = 'BLENDER_EEVEE_NEXT'
scene.render.resolution_percentage = 50
scene.render.dither_intensity = 0.0
scene.cycles.use_denoising = False
scene.cycles.samples = 128
scene.cycles.sampling_pattern = 'TABULATED_SOBOL'
scene.cycles.light_sampling_threshold = 0.0
scene.cycles.use_adaptive_sampling = False
scene.cycles.use_light_tree = False
scene.cycles.blur_glossy = 0.0
scene.cycles.sample_clamp_indirect = 0.0
scene.view_settings.view_transform = 'Standard'
bpy.context.view_layer.update()
